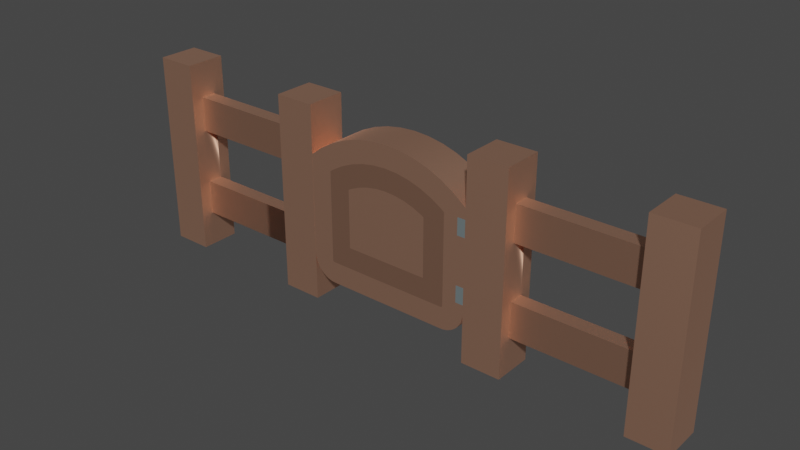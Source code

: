 # Source: fence_gate.blend  (saved by Blender 3.4.6; exported with 4.5.12 LTS)
import bpy
from mathutils import Matrix  # noqa: F401  (used for matrix-valued properties, if any)

bpy.ops.wm.read_factory_settings(use_empty=True)
scene = bpy.context.scene
scene.name = 'Scene'

# ---- collections
col_collection = bpy.data.collections.new('Collection'); scene.collection.children.link(col_collection)

# ---- materials (node trees are filled in below, after node groups)
mat_wood_003 = bpy.data.materials.new('wood.003')
mat_wood_003.use_transparent_shadow = False
mat_wood_003.diffuse_color = (1.0, 0.5569, 0.3843, 1.0)
mat_wood_003.roughness = 0.5528
mat_wood_003.specular_intensity = 1.0
mat_wood_003.metallic = 1.0
mat_stone = bpy.data.materials.new('stone')
mat_stone.use_transparent_shadow = False
mat_stone.diffuse_color = (0.7216, 0.8863, 0.9098, 1.0)
mat_stone.roughness = 0.5528
mat_stone.specular_intensity = 1.0
mat_stone.metallic = 1.0
mat_wooddark_003 = bpy.data.materials.new('woodDark.003')
mat_wooddark_003.use_transparent_shadow = False
mat_wooddark_003.diffuse_color = (0.7686, 0.4275, 0.2941, 1.0)
mat_wooddark_003.roughness = 0.5528
mat_wooddark_003.specular_intensity = 1.0
mat_wooddark_003.metallic = 1.0

# ---- material node trees
mat_wood_003.use_nodes = True; mat_wood_003.node_tree.nodes.clear()
_N = mat_wood_003.node_tree.nodes; _L = mat_wood_003.node_tree.links
n0 = _N.new('ShaderNodeBsdfPrincipled'); n0.name = 'Principled BSDF'; n0.location = (10, 300)
n0.distribution = 'GGX'
n0.subsurface_method = 'RANDOM_WALK_SKIN'
n0.inputs[0].default_value = (1.0, 0.5569, 0.3843, 1.0)
n0.inputs[1].default_value = 1.0
n0.inputs[2].default_value = 0.5528
n0.inputs[3].default_value = 1.45
n0.inputs[13].default_value = 1.0
n0.inputs[27].default_value = (0.0, 0.0, 0.0, 1.0)
n0.inputs[28].default_value = 1.0
n1 = _N.new('ShaderNodeOutputMaterial'); n1.name = 'Material Output'; n1.location = (300, 300)
n2 = _N.new('ShaderNodeNormalMap'); n2.name = 'Normal Map'; n2.location = (-300, -300)
n2.label = 'Normal/Map'
_L.new(n0.outputs[0], n1.inputs[0])
_L.new(n2.outputs[0], n0.inputs[5])
n1.is_active_output = True
mat_stone.use_nodes = True; mat_stone.node_tree.nodes.clear()
_N = mat_stone.node_tree.nodes; _L = mat_stone.node_tree.links
n0 = _N.new('ShaderNodeBsdfPrincipled'); n0.name = 'Principled BSDF'; n0.location = (10, 300)
n0.distribution = 'GGX'
n0.subsurface_method = 'RANDOM_WALK_SKIN'
n0.inputs[0].default_value = (0.7216, 0.8863, 0.9098, 1.0)
n0.inputs[1].default_value = 1.0
n0.inputs[2].default_value = 0.5528
n0.inputs[3].default_value = 1.45
n0.inputs[13].default_value = 1.0
n0.inputs[27].default_value = (0.0, 0.0, 0.0, 1.0)
n0.inputs[28].default_value = 1.0
n1 = _N.new('ShaderNodeOutputMaterial'); n1.name = 'Material Output'; n1.location = (300, 300)
n2 = _N.new('ShaderNodeNormalMap'); n2.name = 'Normal Map'; n2.location = (-300, -300)
n2.label = 'Normal/Map'
_L.new(n0.outputs[0], n1.inputs[0])
_L.new(n2.outputs[0], n0.inputs[5])
n1.is_active_output = True
mat_wooddark_003.use_nodes = True; mat_wooddark_003.node_tree.nodes.clear()
_N = mat_wooddark_003.node_tree.nodes; _L = mat_wooddark_003.node_tree.links
n0 = _N.new('ShaderNodeBsdfPrincipled'); n0.name = 'Principled BSDF'; n0.location = (10, 300)
n0.distribution = 'GGX'
n0.subsurface_method = 'RANDOM_WALK_SKIN'
n0.inputs[0].default_value = (0.7686, 0.4275, 0.2941, 1.0)
n0.inputs[1].default_value = 1.0
n0.inputs[2].default_value = 0.5528
n0.inputs[3].default_value = 1.45
n0.inputs[13].default_value = 1.0
n0.inputs[27].default_value = (0.0, 0.0, 0.0, 1.0)
n0.inputs[28].default_value = 1.0
n1 = _N.new('ShaderNodeOutputMaterial'); n1.name = 'Material Output'; n1.location = (300, 300)
n2 = _N.new('ShaderNodeNormalMap'); n2.name = 'Normal Map'; n2.location = (-300, -300)
n2.label = 'Normal/Map'
_L.new(n0.outputs[0], n1.inputs[0])
_L.new(n2.outputs[0], n0.inputs[5])
n1.is_active_output = True

# ---- world
world_world = bpy.data.worlds.new('World'); scene.world = world_world
world_world.use_nodes = True; world_world.node_tree.nodes.clear()
_N = world_world.node_tree.nodes; _L = world_world.node_tree.links
n0 = _N.new('ShaderNodeOutputWorld'); n0.name = 'World Output'; n0.location = (300, 300)
n1 = _N.new('ShaderNodeBackground'); n1.name = 'Background'; n1.location = (10, 300)
n1.inputs[0].default_value = (0.05088, 0.05088, 0.05088, 1.0)
_L.new(n1.outputs[0], n0.inputs[0])
n0.is_active_output = True
world_world.color = (0.05088, 0.05088, 0.05088)
world_world.use_sun_shadow = False
world_world.sun_shadow_jitter_overblur = 0.0

# ---- meshes
me_mesh_004 = bpy.data.meshes.new('Mesh.004')
me_mesh_004.from_pydata([(0.1875, -1.661, 0.3419), (-0.1875, -1.661, 0.3419), (0.1875, -1.684, 0.4105), (-0.1875, -1.684, 0.4105), (0.1875, 1.754, 0.932), (0.1875, 1.861, 1.279), (-0.1875, 1.754, 0.932), (-0.1875, 1.861, 1.279), (0.1875, 1.925, 2.363), (-0.1875, 1.925, 2.363), (0.1875, 1.947, 2.0), (-0.1875, 1.947, 2.0), (0.1875, -1.486, 3.886), (-0.1875, -1.486, 3.886), (0.1875, -1.426, 3.926), (-0.1875, -1.426, 3.926), (0.1875, 1.925, 1.637), (-0.1875, 1.925, 1.637), (0.1875, 1.861, 1.279), (-0.1875, 1.861, 1.279), (-0.1875, -1.541, 0.1622), (0.1875, -1.541, 0.1622), (-0.1875, -1.486, 0.1144), (0.1875, -1.486, 0.1144), (0.1875, -1.588, 0.2167), (0.1875, -1.541, 0.1622), (-0.1875, -1.588, 0.2167), (-0.1875, -1.541, 0.1622), (0.1875, 1.197, 5.775e-14), (0.1875, 0.9469, 5.775e-14), (0.1875, 1.419, 0.2877), (0.1875, 0.9469, 0.1851), (0.1875, 0.5531, 0.1851), (0.1875, -0.5531, 0.1851), (0.1875, -0.9469, 0.1851), (0.1875, -1.588, 0.2167), (0.1875, -1.629, 0.2769), (0.1875, -1.661, 0.3419), (0.1875, 0.9469, 0.5097), (0.1875, 1.606, 0.5998), (0.1875, -1.684, 0.4105), (0.1875, -1.698, 0.4815), (0.1875, 0.9974, 0.5751), (0.1875, 1.152, 0.8349), (0.1875, 1.754, 0.932), (0.1875, 1.275, 1.111), (0.1875, 1.861, 1.279), (0.1875, 1.365, 1.4), (0.1875, 1.925, 1.637), (0.1875, 1.419, 1.698), (0.1875, 1.947, 2.0), (0.1875, 1.437, 2.0), (0.1875, 1.925, 2.363), (0.1875, 1.419, 2.302), (0.1875, 1.365, 2.6), (0.1875, 1.861, 2.721), (0.1875, 1.275, 2.889), (0.1875, 1.754, 3.068), (0.1875, 1.152, 3.165), (0.1875, 1.606, 3.4), (0.1875, 0.9974, 3.425), (0.1875, 1.419, 3.712), (0.1875, 0.9469, 3.49), (0.1875, -1.132, 3.49), (0.1875, -1.698, 3.518), (0.1875, -1.684, 3.59), (0.1875, -1.661, 3.658), (0.1875, -1.629, 3.723), (0.1875, 1.197, 4.0), (0.1875, -1.588, 3.783), (0.1875, -1.541, 3.838), (0.1875, -1.486, 3.886), (0.1875, -1.426, 3.926), (0.1875, -1.361, 3.958), (0.1875, -1.292, 3.981), (0.1875, -1.221, 3.995), (0.1875, -1.149, 4.0), (0.1875, -1.155, 3.489), (0.1875, -1.16, 3.488), (0.1875, -1.165, 3.486), (0.1875, -1.171, 3.483), (0.1875, -1.175, 3.48), (0.1875, -1.179, 3.477), (0.1875, -1.183, 3.472), (0.1875, -1.186, 3.468), (0.1875, -1.189, 3.463), (0.1875, -1.191, 3.457), (0.1875, -1.192, 3.452), (0.1875, -1.703, 3.446), (0.1875, -1.193, 3.429), (0.1875, -1.193, 0.5705), (0.1875, -1.703, 0.5538), (0.1875, -1.192, 0.5482), (0.1875, -1.191, 0.5427), (0.1875, -1.189, 0.5374), (0.1875, -1.186, 0.5323), (0.1875, -1.183, 0.5276), (0.1875, -1.179, 0.5234), (0.1875, -1.175, 0.5197), (0.1875, -1.171, 0.5165), (0.1875, -1.165, 0.5141), (0.1875, -1.16, 0.5122), (0.1875, -1.155, 0.5111), (0.1875, -1.132, 0.5097), (0.1875, -0.9469, 5.775e-14), (0.1875, -1.149, 5.775e-14), (0.1875, -1.221, 0.004738), (0.1875, -1.292, 0.01887), (0.1875, -1.361, 0.04216), (0.1875, -1.426, 0.0742), (0.1875, -1.486, 0.1144), (0.1875, -1.541, 0.1622), (0.1875, 0.5531, 5.775e-14), (0.1875, -0.5531, 5.775e-14), (0.1875, -1.292, 3.981), (-0.1875, -1.292, 3.981), (0.1875, -1.221, 3.995), (-0.1875, -1.221, 3.995), (-0.1875, -1.221, 0.004738), (0.1875, -1.221, 0.004738), (-0.1875, -1.149, 2.888e-14), (0.1875, -1.149, 5.775e-14), (0.1875, -1.361, 3.958), (-0.1875, -1.361, 3.958), (0.1875, -1.292, 3.981), (-0.1875, -1.292, 3.981), (0.1875, -1.541, 3.838), (-0.1875, -1.541, 3.838), (0.1875, -1.486, 3.886), (-0.1875, -1.486, 3.886), (0.1875, 1.419, 3.712), (0.1875, 1.197, 4.0), (-0.1875, 1.419, 3.712), (-0.1875, 1.197, 4.0), (0.1875, 1.925, 2.363), (0.1875, 1.861, 2.721), (-0.1875, 1.925, 2.363), (-0.1875, 1.861, 2.721), (-0.1875, -1.361, 0.04216), (0.1875, -1.361, 0.04216), (-0.1875, -1.292, 0.01887), (0.1875, -1.292, 0.01887), (0.1875, -1.629, 3.723), (-0.1875, -1.629, 3.723), (0.1875, -1.588, 3.783), (-0.1875, -1.588, 3.783), (-0.1875, -1.149, 2.888e-14), (0.1875, -1.149, 5.775e-14), (-0.1875, -0.9469, 2.888e-14), (0.1875, -0.9469, 5.775e-14), (-0.1875, -1.486, 0.1144), (0.1875, -1.486, 0.1144), (-0.1875, -1.426, 0.0742), (0.1875, -1.426, 0.0742), (-0.1875, -1.292, 0.01887), (0.1875, -1.292, 0.01887), (-0.1875, -1.221, 0.004738), (0.1875, -1.221, 0.004738), (0.1875, -1.221, 3.995), (-0.1875, -1.221, 3.995), (0.1875, -1.149, 4.0), (-0.1875, -1.149, 4.0), (0.1875, -1.541, 3.838), (0.1875, -1.588, 3.783), (-0.1875, -1.541, 3.838), (-0.1875, -1.588, 3.783), (0.1875, 1.754, 3.068), (0.1875, 1.606, 3.4), (-0.1875, 1.754, 3.068), (-0.1875, 1.606, 3.4), (0.1875, -1.703, 3.446), (0.1875, -1.703, 0.5538), (-0.1875, -1.703, 3.446), (-0.1875, -1.703, 0.5538), (-0.1875, -1.426, 0.0742), (0.1875, -1.426, 0.0742), (-0.1875, -1.361, 0.04216), (0.1875, -1.361, 0.04216), (0.1875, -1.661, 0.3419), (0.1875, -1.629, 0.2769), (-0.1875, -1.661, 0.3419), (-0.1875, -1.629, 0.2769), (0.1875, 1.754, 3.068), (-0.1875, 1.754, 3.068), (0.1875, 1.861, 2.721), (-0.1875, 1.861, 2.721), (0.1875, 1.419, 0.2877), (-0.1875, 1.419, 0.2877), (0.1875, 1.197, 5.775e-14), (-0.1875, 1.197, 2.888e-14), (-0.1875, 0.9469, 2.888e-14), (0.1875, 0.9469, 5.775e-14), (-0.1875, 1.197, 2.888e-14), (0.1875, 1.197, 5.775e-14), (0.1875, -1.703, 0.5538), (0.1875, -1.698, 0.4815), (-0.1875, -1.703, 0.5538), (-0.1875, -1.698, 0.4815), (0.1875, 1.419, 3.712), (-0.1875, 1.419, 3.712), (0.1875, 1.606, 3.4), (-0.1875, 1.606, 3.4), (0.1875, -1.629, 3.723), (0.1875, -1.661, 3.658), (-0.1875, -1.629, 3.723), (-0.1875, -1.661, 3.658), (0.1875, -1.588, 0.2167), (-0.1875, -1.588, 0.2167), (0.1875, -1.629, 0.2769), (-0.1875, -1.629, 0.2769), (0.1875, -1.703, 3.446), (-0.1875, -1.703, 3.446), (0.1875, -1.698, 3.518), (-0.1875, -1.698, 3.518), (0.1875, -1.426, 3.926), (-0.1875, -1.426, 3.926), (0.1875, -1.361, 3.958), (-0.1875, -1.361, 3.958), (-0.1875, -0.5531, 2.888e-14), (0.1875, -0.5531, 5.775e-14), (-0.1875, 0.5531, 2.888e-14), (0.1875, 0.5531, 5.775e-14), (0.1875, -1.684, 3.59), (0.1875, -1.698, 3.518), (-0.1875, -1.684, 3.59), (-0.1875, -1.698, 3.518), (0.1875, -1.684, 0.4105), (-0.1875, -1.684, 0.4105), (0.1875, -1.698, 0.4815), (-0.1875, -1.698, 0.4815), (0.1875, -1.149, 4.0), (-0.1875, -1.149, 4.0), (0.1875, 1.197, 4.0), (-0.1875, 1.197, 4.0), (0.1875, 1.419, 0.2877), (0.1875, 1.606, 0.5998), (-0.1875, 1.419, 0.2877), (-0.1875, 1.606, 0.5998), (-0.1875, -1.149, 2.888e-14), (-0.1875, -0.9469, 2.888e-14), (-0.1875, -1.221, 0.004738), (-0.1875, -0.9469, 0.1851), (-0.1875, -1.292, 0.01887), (-0.1875, -1.361, 0.04216), (-0.1875, -1.426, 0.0742), (-0.1875, -1.486, 0.1144), (-0.1875, -1.541, 0.1622), (-0.1875, -1.588, 0.2167), (-0.1875, -0.5531, 0.1851), (-0.1875, 0.5531, 0.1851), (-0.1875, 0.9469, 0.1851), (-0.1875, 1.419, 0.2877), (-0.1875, 1.197, 2.888e-14), (-0.1875, 0.9469, 2.888e-14), (-0.1875, -1.629, 0.2769), (-0.1875, -1.661, 0.3419), (-0.1875, 0.9469, 0.5097), (-0.1875, 1.606, 0.5998), (-0.1875, -1.684, 0.4105), (-0.1875, -1.698, 0.4815), (-0.1875, -1.132, 0.5097), (-0.1875, -1.155, 0.5111), (-0.1875, -1.703, 0.5538), (-0.1875, -1.16, 0.5122), (-0.1875, -1.165, 0.5141), (-0.1875, -1.171, 0.5165), (-0.1875, -1.175, 0.5197), (-0.1875, -1.179, 0.5234), (-0.1875, -1.183, 0.5276), (-0.1875, -1.186, 0.5323), (-0.1875, -1.189, 0.5374), (-0.1875, -1.191, 0.5427), (-0.1875, -1.192, 0.5482), (-0.1875, -1.193, 0.5705), (-0.1875, -1.703, 3.446), (-0.1875, -1.193, 3.429), (-0.1875, -1.192, 3.452), (-0.1875, -1.698, 3.518), (-0.1875, -1.191, 3.457), (-0.1875, -1.189, 3.463), (-0.1875, -1.186, 3.468), (-0.1875, -1.183, 3.472), (-0.1875, -1.179, 3.477), (-0.1875, -1.175, 3.48), (-0.1875, -1.171, 3.483), (-0.1875, -1.165, 3.486), (-0.1875, -1.16, 3.488), (-0.1875, -1.155, 3.489), (-0.1875, -1.132, 3.49), (-0.1875, 0.9469, 3.49), (-0.1875, 1.419, 3.712), (-0.1875, 0.9974, 3.425), (-0.1875, 1.606, 3.4), (-0.1875, 1.152, 3.165), (-0.1875, 1.754, 3.068), (-0.1875, 1.275, 2.889), (-0.1875, 1.861, 2.721), (-0.1875, 1.365, 2.6), (-0.1875, 1.925, 2.363), (-0.1875, 1.419, 2.302), (-0.1875, 1.947, 2.0), (-0.1875, 1.437, 2.0), (-0.1875, 1.419, 1.698), (-0.1875, 1.925, 1.637), (-0.1875, 1.365, 1.4), (-0.1875, 1.861, 1.279), (-0.1875, 1.275, 1.111), (-0.1875, 1.754, 0.932), (-0.1875, 1.152, 0.8349), (-0.1875, 0.9974, 0.5751), (-0.1875, -1.684, 3.59), (-0.1875, -1.661, 3.658), (-0.1875, -1.629, 3.723), (-0.1875, 1.197, 4.0), (-0.1875, -1.588, 3.783), (-0.1875, -1.541, 3.838), (-0.1875, -1.486, 3.886), (-0.1875, -1.426, 3.926), (-0.1875, -1.361, 3.958), (-0.1875, -1.292, 3.981), (-0.1875, -1.221, 3.995), (-0.1875, -1.149, 4.0), (-0.1875, -0.5531, 2.888e-14), (-0.1875, 0.5531, 2.888e-14), (0.1875, 1.925, 1.637), (0.1875, 1.947, 2.0), (-0.1875, 1.925, 1.637), (-0.1875, 1.947, 2.0), (0.1875, 1.754, 0.932), (-0.1875, 1.754, 0.932), (0.1875, 1.606, 0.5998), (-0.1875, 1.606, 0.5998), (0.1875, -1.684, 3.59), (-0.1875, -1.684, 3.59), (0.1875, -1.661, 3.658), (-0.1875, -1.661, 3.658), (0.1875, 0.6731, 1.012), (0.1875, -0.6907, 1.012), (0.1875, 0.7056, 1.067), (0.1875, -0.6907, 2.0), (0.1875, 0.8041, 1.288), (0.1875, 0.8755, 1.52), (0.1875, 0.9188, 1.758), (0.1875, 0.9332, 2.0), (0.1875, 0.9188, 2.242), (0.1875, -0.6907, 2.349), (0.1875, 0.8755, 2.48), (0.1875, -0.6907, 2.988), (0.1875, 0.8041, 2.712), (0.1875, 0.7056, 2.933), (0.1875, 0.6731, 2.988), (-0.1875, -0.6907, 1.012), (-0.1875, 0.6731, 1.012), (-0.1875, -0.6907, 2.988), (-0.1875, 0.7056, 1.067), (-0.1875, 0.8041, 1.288), (-0.1875, 0.8755, 1.52), (-0.1875, 0.9188, 1.758), (-0.1875, 0.9332, 2.0), (-0.1875, 0.9188, 2.242), (-0.1875, 0.8755, 2.48), (-0.1875, 0.8041, 2.712), (-0.1875, 0.7056, 2.933), (-0.1875, 0.6731, 2.988)], [], [(0, 2, 1), (3, 1, 2), (4, 6, 5), (7, 5, 6), (8, 10, 9), (11, 9, 10), (12, 14, 13), (15, 13, 14), (16, 18, 17), (19, 17, 18), (20, 22, 21), (23, 21, 22), (24, 26, 25), (27, 25, 26), (28, 30, 29), (31, 29, 30), (32, 31, 30), (33, 32, 30), (34, 33, 30), (35, 34, 30), (36, 35, 30), (37, 36, 30), (38, 37, 30), (39, 38, 30), (40, 37, 38), (41, 40, 38), (42, 38, 39), (43, 42, 39), (44, 43, 39), (45, 43, 44), (46, 45, 44), (47, 45, 46), (48, 47, 46), (49, 47, 48), (50, 49, 48), (51, 49, 50), (52, 51, 50), (53, 51, 52), (54, 53, 52), (55, 54, 52), (56, 54, 55), (57, 56, 55), (58, 56, 57), (59, 58, 57), (60, 58, 59), (61, 60, 59), (62, 60, 61), (63, 62, 61), (64, 63, 61), (65, 64, 61), (66, 65, 61), (67, 66, 61), (68, 67, 61), (69, 67, 68), (70, 69, 68), (71, 70, 68), (72, 71, 68), (73, 72, 68), (74, 73, 68), (75, 74, 68), (76, 75, 68), (63, 64, 77), (77, 64, 78), (78, 64, 79), (79, 64, 80), (80, 64, 81), (81, 64, 82), (82, 64, 83), (83, 64, 84), (84, 64, 85), (85, 64, 86), (86, 64, 87), (64, 88, 87), (87, 88, 89), (89, 88, 90), (88, 91, 90), (90, 91, 92), (92, 91, 93), (93, 91, 94), (94, 91, 95), (95, 91, 96), (96, 91, 97), (97, 91, 98), (98, 91, 99), (99, 91, 100), (100, 91, 101), (101, 91, 102), (91, 41, 102), (103, 102, 41), (38, 103, 41), (104, 34, 105), (106, 105, 34), (107, 106, 34), (108, 107, 34), (109, 108, 34), (110, 109, 34), (111, 110, 34), (35, 111, 34), (112, 32, 113), (33, 113, 32), (114, 116, 115), (117, 115, 116), (118, 120, 119), (121, 119, 120), (122, 124, 123), (125, 123, 124), (126, 128, 127), (129, 127, 128), (130, 132, 131), (133, 131, 132), (134, 136, 135), (137, 135, 136), (138, 140, 139), (141, 139, 140), (142, 144, 143), (145, 143, 144), (146, 148, 147), (149, 147, 148), (150, 152, 151), (153, 151, 152), (154, 156, 155), (157, 155, 156), (158, 160, 159), (161, 159, 160), (162, 164, 163), (165, 163, 164), (166, 168, 167), (169, 167, 168), (170, 172, 171), (173, 171, 172), (174, 176, 175), (177, 175, 176), (178, 180, 179), (181, 179, 180), (182, 184, 183), (185, 183, 184), (186, 188, 187), (189, 187, 188), (190, 192, 191), (193, 191, 192), (194, 196, 195), (197, 195, 196), (198, 200, 199), (201, 199, 200), (202, 204, 203), (205, 203, 204), (206, 208, 207), (209, 207, 208), (210, 212, 211), (213, 211, 212), (214, 216, 215), (217, 215, 216), (218, 220, 219), (221, 219, 220), (222, 224, 223), (225, 223, 224), (226, 228, 227), (229, 227, 228), (230, 232, 231), (233, 231, 232), (234, 236, 235), (237, 235, 236), (238, 240, 239), (241, 239, 240), (242, 241, 240), (243, 241, 242), (244, 241, 243), (245, 241, 244), (246, 241, 245), (247, 241, 246), (248, 241, 247), (249, 248, 247), (250, 249, 247), (247, 251, 250), (251, 252, 250), (253, 250, 252), (254, 251, 247), (255, 251, 254), (256, 251, 255), (257, 251, 256), (258, 256, 255), (259, 256, 258), (260, 256, 259), (260, 259, 261), (262, 261, 259), (263, 261, 262), (264, 263, 262), (265, 264, 262), (266, 265, 262), (267, 266, 262), (268, 267, 262), (269, 268, 262), (270, 269, 262), (271, 270, 262), (272, 271, 262), (273, 272, 262), (274, 273, 262), (275, 273, 274), (276, 275, 274), (277, 276, 274), (278, 276, 277), (279, 278, 277), (280, 279, 277), (281, 280, 277), (282, 281, 277), (283, 282, 277), (284, 283, 277), (285, 284, 277), (286, 285, 277), (287, 286, 277), (288, 287, 277), (289, 288, 277), (277, 290, 289), (289, 290, 291), (290, 292, 291), (291, 292, 293), (292, 294, 293), (293, 294, 295), (294, 296, 295), (295, 296, 297), (296, 298, 297), (297, 298, 299), (298, 300, 299), (299, 300, 301), (301, 300, 302), (300, 303, 302), (302, 303, 304), (303, 305, 304), (304, 305, 306), (305, 307, 306), (306, 307, 308), (307, 257, 308), (308, 257, 309), (309, 257, 256), (310, 290, 277), (311, 290, 310), (312, 290, 311), (313, 290, 312), (314, 313, 312), (315, 313, 314), (316, 313, 315), (317, 313, 316), (318, 313, 317), (319, 313, 318), (320, 313, 319), (321, 313, 320), (322, 248, 323), (249, 323, 248), (324, 326, 325), (327, 325, 326), (328, 330, 329), (331, 329, 330), (332, 334, 333), (335, 333, 334), (336, 338, 337), (339, 337, 338), (340, 339, 338), (341, 339, 340), (342, 339, 341), (343, 339, 342), (344, 339, 343), (345, 339, 344), (346, 345, 344), (347, 345, 346), (348, 347, 346), (349, 347, 348), (350, 347, 349), (351, 353, 352), (354, 352, 353), (355, 354, 353), (356, 355, 353), (357, 356, 353), (358, 357, 353), (359, 358, 353), (360, 359, 353), (361, 360, 353), (362, 361, 353), (363, 362, 353), (239, 241, 322), (248, 322, 241), (220, 190, 221), (191, 221, 190), (113, 33, 104), (34, 104, 33), (323, 249, 253), (250, 253, 249), (29, 31, 112), (32, 112, 31), (148, 218, 149), (219, 149, 218), (43, 45, 336), (338, 336, 45), (340, 338, 45), (47, 340, 45), (341, 340, 47), (49, 341, 47), (342, 341, 49), (51, 342, 49), (343, 342, 51), (344, 343, 51), (53, 344, 51), (346, 344, 53), (54, 346, 53), (348, 346, 54), (56, 348, 54), (349, 348, 56), (58, 349, 56), (350, 349, 58), (347, 350, 58), (58, 89, 347), (347, 89, 345), (345, 89, 339), (339, 89, 337), (89, 90, 337), (337, 90, 42), (90, 92, 42), (92, 93, 42), (93, 94, 42), (94, 95, 42), (95, 96, 42), (96, 97, 42), (97, 98, 42), (98, 99, 42), (99, 100, 42), (100, 101, 42), (101, 102, 42), (102, 103, 42), (38, 42, 103), (43, 337, 42), (336, 337, 43), (60, 89, 58), (62, 89, 60), (87, 89, 62), (86, 87, 62), (85, 86, 62), (84, 85, 62), (83, 84, 62), (82, 83, 62), (81, 82, 62), (80, 81, 62), (79, 80, 62), (78, 79, 62), (77, 78, 62), (63, 77, 62), (260, 261, 256), (309, 256, 261), (263, 309, 261), (264, 309, 263), (265, 309, 264), (266, 309, 265), (267, 309, 266), (268, 309, 267), (269, 309, 268), (270, 309, 269), (271, 309, 270), (272, 309, 271), (273, 309, 272), (351, 309, 273), (275, 351, 273), (308, 309, 351), (353, 351, 275), (363, 353, 275), (293, 363, 275), (291, 293, 275), (289, 291, 275), (276, 289, 275), (278, 289, 276), (279, 289, 278), (280, 289, 279), (281, 289, 280), (282, 289, 281), (283, 289, 282), (284, 289, 283), (285, 289, 284), (286, 289, 285), (287, 289, 286), (288, 289, 287), (363, 293, 362), (293, 295, 362), (362, 295, 361), (295, 297, 361), (361, 297, 360), (297, 299, 360), (360, 299, 359), (299, 301, 359), (359, 301, 358), (358, 301, 357), (301, 302, 357), (357, 302, 356), (302, 304, 356), (356, 304, 355), (304, 306, 355), (355, 306, 354), (354, 306, 352), (306, 308, 352), (351, 352, 308)])
me_mesh_004.polygons.foreach_set('use_smooth', [True] * 396)
me_mesh_004.polygons.foreach_set('material_index', [0, 0, 0, 0, 0, 0, 0, 0, 0, 0, 0, 0, 0, 0, 0, 0, 0, 0, 0, 0, 0, 0, 0, 0, 0, 0, 0, 0, 0, 0, 0, 0, 0, 0, 0, 0, 0, 0, 0, 0, 0, 0, 0, 0, 0, 0, 0, 0, 0, 0, 0, 0, 0, 0, 0, 0, 0, 0, 0, 0, 0, 0, 0, 0, 0, 0, 0, 0, 0, 0, 0, 0, 0, 0, 0, 0, 0, 0, 0, 0, 0, 0, 0, 0, 0, 0, 0, 0, 0, 0, 0, 0, 0, 0, 0, 0, 0, 0, 0, 0, 0, 0, 0, 0, 0, 0, 0, 0, 0, 0, 0, 0, 0, 0, 0, 0, 0, 0, 0, 0, 0, 0, 0, 0, 0, 0, 0, 0, 0, 0, 0, 0, 0, 0, 0, 0, 0, 0, 0, 0, 0, 0, 0, 0, 0, 0, 0, 0, 0, 0, 0, 0, 0, 0, 0, 0, 0, 0, 0, 0, 0, 0, 0, 0, 0, 0, 0, 0, 0, 0, 0, 0, 0, 0, 0, 0, 0, 0, 0, 0, 0, 0, 0, 0, 0, 0, 0, 0, 0, 0, 0, 0, 0, 0, 0, 0, 0, 0, 0, 0, 0, 0, 0, 0, 0, 0, 0, 0, 0, 0, 0, 0, 0, 0, 0, 0, 0, 0, 0, 0, 0, 0, 0, 0, 0, 0, 0, 0, 0, 0, 0, 0, 0, 0, 0, 0, 0, 0, 0, 0, 0, 0, 0, 0, 0, 0, 0, 0, 0, 0, 0, 0, 0, 0, 0, 0, 0, 0, 0, 0, 0, 0, 0, 0, 0, 0, 0, 0, 0, 0, 0, 0, 0, 0, 0, 0, 0, 0, 1, 1, 1, 1, 1, 1, 1, 1, 1, 1, 1, 1, 2, 2, 2, 2, 2, 2, 2, 2, 2, 2, 2, 2, 2, 2, 2, 2, 2, 2, 2, 2, 2, 2, 2, 2, 2, 2, 2, 2, 2, 2, 2, 2, 2, 2, 2, 2, 2, 2, 2, 2, 2, 2, 2, 2, 2, 2, 2, 2, 2, 2, 2, 2, 2, 2, 2, 2, 2, 2, 2, 2, 2, 2, 2, 2, 2, 2, 2, 2, 2, 2, 2, 2, 2, 2, 2, 2, 2, 2, 2, 2, 2, 2, 2, 2, 2, 2, 2, 2, 2, 2, 2, 2, 2, 2, 2, 2, 2, 2, 2, 2, 2, 2, 2, 2, 2, 2])
_uv = me_mesh_004.uv_layers.new(name='map1')
_uv.uv.foreach_set('vector', [-0.7382, -3.376, -0.7382, -3.661, 0.7382, -3.376, 0.7382, -3.661, 0.7382, -3.376, -0.7382, -3.661, -0.7382, 5.54, 0.7382, 5.54, -0.7382, 6.971, 0.7382, 6.971, -0.7382, 6.971, 0.7382, 5.54, 0.7382, -8.833, 0.7382, -7.402, -0.7382, -8.833, -0.7382, -7.402, -0.7382, -8.833, 0.7382, -7.402, 0.7382, 3.634, 0.7382, 3.919, -0.7382, 3.634, -0.7382, 3.919, -0.7382, 3.634, 0.7382, 3.919, -0.7382, 7.694, -0.7382, 6.263, 0.7382, 7.694, 0.7382, 6.263, 0.7382, 7.694, -0.7382, 6.263, 0.7382, -4.981, 0.7382, -4.696, -0.7382, -4.981, -0.7382, -4.696, -0.7382, -4.981, 0.7382, -4.696, -0.7382, -4.765, 0.7382, -4.765, -0.7382, -4.479, 0.7382, -4.479, -0.7382, -4.479, 0.7382, -4.765, -2.274e-13, 4.713, -1.133, 5.588, -2.274e-13, 3.728, -0.7286, 3.728, -2.274e-13, 3.728, -1.133, 5.588, -0.7286, 2.178, -0.7286, 3.728, -1.133, 5.588, -0.7286, -2.178, -0.7286, 2.178, -1.133, 5.588, -0.7286, -3.728, -0.7286, -2.178, -1.133, 5.588, -0.8531, -6.253, -0.7286, -3.728, -1.133, 5.588, -1.09, -6.412, -0.8531, -6.253, -1.133, 5.588, -1.346, -6.538, -1.09, -6.412, -1.133, 5.588, -2.007, 3.728, -1.346, -6.538, -1.133, 5.588, -2.362, 6.322, -2.007, 3.728, -1.133, 5.588, -1.616, -6.63, -1.346, -6.538, -2.007, 3.728, -1.896, -6.685, -1.616, -6.63, -2.007, 3.728, -2.264, 3.927, -2.007, 3.728, -2.362, 6.322, -3.287, 4.537, -2.264, 3.927, -2.362, 6.322, -3.669, 6.904, -3.287, 4.537, -2.362, 6.322, -4.375, 5.021, -3.287, 4.537, -3.669, 6.904, -5.037, 7.325, -4.375, 5.021, -3.669, 6.904, -5.513, 5.372, -4.375, 5.021, -5.037, 7.325, -6.445, 7.581, -5.513, 5.372, -5.037, 7.325, -6.685, 5.585, -5.513, 5.372, -6.445, 7.581, -7.874, 7.666, -6.685, 5.585, -6.445, 7.581, -7.874, 5.656, -6.685, 5.585, -7.874, 7.666, -9.303, 7.581, -7.874, 5.656, -7.874, 7.666, -9.063, 5.585, -7.874, 5.656, -9.303, 7.581, -10.23, 5.372, -9.063, 5.585, -9.303, 7.581, -10.71, 7.325, -10.23, 5.372, -9.303, 7.581, -11.37, 5.021, -10.23, 5.372, -10.71, 7.325, -12.08, 6.904, -11.37, 5.021, -10.71, 7.325, -12.46, 4.537, -11.37, 5.021, -12.08, 6.904, -13.39, 6.322, -12.46, 4.537, -12.08, 6.904, -13.48, 3.927, -12.46, 4.537, -13.39, 6.322, -14.62, 5.588, -13.48, 3.927, -13.39, 6.322, -13.74, 3.728, -13.48, 3.927, -14.62, 5.588, -13.74, -4.458, -13.74, 3.728, -14.62, 5.588, -13.85, -6.685, -13.74, -4.458, -14.62, 5.588, -14.13, -6.63, -13.85, -6.685, -14.62, 5.588, -14.4, -6.538, -14.13, -6.63, -14.62, 5.588, -14.66, -6.412, -14.4, -6.538, -14.62, 5.588, -15.75, 4.713, -14.66, -6.412, -14.62, 5.588, -14.89, -6.253, -14.66, -6.412, -15.75, 4.713, -15.11, -6.065, -14.89, -6.253, -15.75, 4.713, -15.3, -5.851, -15.11, -6.065, -15.75, 4.713, -15.46, -5.614, -15.3, -5.851, -15.75, 4.713, -15.58, -5.358, -15.46, -5.614, -15.75, 4.713, -15.67, -5.088, -15.58, -5.358, -15.75, 4.713, -15.73, -4.808, -15.67, -5.088, -15.75, 4.713, -15.75, -4.524, -15.73, -4.808, -15.75, 4.713, -13.74, -4.458, -13.85, -6.685, -13.74, -4.546, -13.74, -4.546, -13.85, -6.685, -13.73, -4.567, -13.73, -4.567, -13.85, -6.685, -13.72, -4.588, -13.72, -4.588, -13.85, -6.685, -13.71, -4.608, -13.71, -4.608, -13.85, -6.685, -13.7, -4.627, -13.7, -4.627, -13.85, -6.685, -13.69, -4.643, -13.69, -4.643, -13.85, -6.685, -13.67, -4.658, -13.67, -4.658, -13.85, -6.685, -13.65, -4.67, -13.65, -4.67, -13.85, -6.685, -13.63, -4.68, -13.63, -4.68, -13.85, -6.685, -13.61, -4.687, -13.61, -4.687, -13.85, -6.685, -13.59, -4.692, -13.85, -6.685, -13.57, -6.704, -13.59, -4.692, -13.59, -4.692, -13.57, -6.704, -13.5, -4.697, -13.5, -4.697, -13.57, -6.704, -2.246, -4.697, -13.57, -6.704, -2.18, -6.704, -2.246, -4.697, -2.246, -4.697, -2.18, -6.704, -2.158, -4.692, -2.158, -4.692, -2.18, -6.704, -2.137, -4.687, -2.137, -4.687, -2.18, -6.704, -2.116, -4.68, -2.116, -4.68, -2.18, -6.704, -2.096, -4.67, -2.096, -4.67, -2.18, -6.704, -2.077, -4.658, -2.077, -4.658, -2.18, -6.704, -2.061, -4.643, -2.061, -4.643, -2.18, -6.704, -2.046, -4.627, -2.046, -4.627, -2.18, -6.704, -2.034, -4.608, -2.034, -4.608, -2.18, -6.704, -2.024, -4.588, -2.024, -4.588, -2.18, -6.704, -2.017, -4.567, -2.017, -4.567, -2.18, -6.704, -2.012, -4.546, -2.18, -6.704, -1.896, -6.685, -2.012, -4.546, -2.007, -4.458, -2.012, -4.546, -1.896, -6.685, -2.007, 3.728, -2.007, -4.458, -1.896, -6.685, -2.274e-13, -3.728, -0.7286, -3.728, -2.274e-13, -4.524, -0.01865, -4.808, -2.274e-13, -4.524, -0.7286, -3.728, -0.0743, -5.088, -0.01865, -4.808, -0.7286, -3.728, -0.166, -5.358, -0.0743, -5.088, -0.7286, -3.728, -0.2921, -5.614, -0.166, -5.358, -0.7286, -3.728, -0.4506, -5.851, -0.2921, -5.614, -0.7286, -3.728, -0.6386, -6.065, -0.4506, -5.851, -0.7286, -3.728, -0.8531, -6.253, -0.6386, -6.065, -0.7286, -3.728, -2.274e-13, 2.178, -0.7286, 2.178, -2.274e-13, -2.178, -0.7286, -2.178, -2.274e-13, -2.178, -0.7286, 2.178, 0.7382, -1.932, 0.7382, -1.647, -0.7382, -1.932, -0.7382, -1.647, -0.7382, -1.932, 0.7382, -1.647, 0.7382, -4.799, 0.7382, -4.514, -0.7382, -4.799, -0.7382, -4.514, -0.7382, -4.799, 0.7382, -4.514, 0.7382, -0.06493, 0.7382, 0.2203, -0.7382, -0.06493, -0.7382, 0.2203, -0.7382, -0.06493, 0.7382, 0.2203, 0.7382, 5.402, 0.7382, 5.687, -0.7382, 5.402, -0.7382, 5.687, -0.7382, 5.402, 0.7382, 5.687, 0.7382, -8.15, -0.7382, -8.15, 0.7382, -9.581, -0.7382, -9.581, 0.7382, -9.581, -0.7382, -8.15, 0.7382, -7.801, -0.7382, -7.801, 0.7382, -9.232, -0.7382, -9.232, 0.7382, -9.232, -0.7382, -7.801, 0.7382, -5.127, 0.7382, -4.842, -0.7382, -5.127, -0.7382, -4.842, -0.7382, -5.127, 0.7382, -4.842, 0.7382, 8.625, 0.7382, 8.911, -0.7382, 8.625, -0.7382, 8.911, -0.7382, 8.625, 0.7382, 8.911, 0.7382, -4.524, 0.7382, -3.728, -0.7382, -4.524, -0.7382, -3.728, -0.7382, -4.524, 0.7382, -3.728, 0.7382, -5.115, 0.7382, -4.83, -0.7382, -5.115, -0.7382, -4.83, -0.7382, -5.115, 0.7382, -4.83, 0.7382, -5.005, 0.7382, -4.719, -0.7382, -5.005, -0.7382, -4.719, -0.7382, -5.005, 0.7382, -4.719, 0.7382, -3.769, 0.7382, -3.484, -0.7382, -3.769, -0.7382, -3.484, -0.7382, -3.769, 0.7382, -3.484, 0.7382, 7.361, -0.7382, 7.361, 0.7382, 7.075, -0.7382, 7.075, 0.7382, 7.075, -0.7382, 7.361, 0.7382, -8.23, -0.7382, -8.23, 0.7382, -9.661, -0.7382, -9.661, 0.7382, -9.661, -0.7382, -8.23, 0.7382, 13.57, -0.7382, 13.57, 0.7382, 2.18, -0.7382, 2.18, 0.7382, 2.18, -0.7382, 13.57, 0.7382, -5.164, 0.7382, -4.879, -0.7382, -5.164, -0.7382, -4.879, -0.7382, -5.164, 0.7382, -4.879, -0.7382, -4.099, 0.7382, -4.099, -0.7382, -3.814, 0.7382, -3.814, -0.7382, -3.814, 0.7382, -4.099, 0.7382, -9.51, 0.7382, -8.078, -0.7382, -9.51, -0.7382, -8.078, -0.7382, -9.51, 0.7382, -8.078, -0.7382, 4.313, -0.7382, 2.881, 0.7382, 4.313, 0.7382, 2.881, 0.7382, 4.313, -0.7382, 2.881, 0.7382, 3.728, 0.7382, 4.713, -0.7382, 3.728, -0.7382, 4.713, -0.7382, 3.728, 0.7382, 4.713, -0.7382, -2.614, 0.7382, -2.614, -0.7382, -2.329, 0.7382, -2.329, -0.7382, -2.329, 0.7382, -2.614, 0.7382, -9.685, 0.7382, -8.254, -0.7382, -9.685, -0.7382, -8.254, -0.7382, -9.685, 0.7382, -8.254, 0.7382, 10.31, -0.7382, 10.31, 0.7382, 10.03, -0.7382, 10.03, 0.7382, 10.03, -0.7382, 10.31, -0.7382, -4.184, -0.7382, -4.469, 0.7382, -4.184, 0.7382, -4.469, 0.7382, -4.184, -0.7382, -4.469, 0.7382, 13.1, 0.7382, 13.39, -0.7382, 13.1, -0.7382, 13.39, -0.7382, 13.1, 0.7382, 13.39, 0.7382, 1.801, 0.7382, 2.086, -0.7382, 1.801, -0.7382, 2.086, -0.7382, 1.801, 0.7382, 2.086, 0.7382, -2.178, 0.7382, 2.178, -0.7382, -2.178, -0.7382, 2.178, -0.7382, -2.178, 0.7382, 2.178, 0.7382, 12.57, -0.7382, 12.57, 0.7382, 12.28, -0.7382, 12.28, 0.7382, 12.28, -0.7382, 12.57, -0.7382, -2.878, -0.7382, -3.164, 0.7382, -2.878, 0.7382, -3.164, 0.7382, -2.878, -0.7382, -3.164, 0.7382, -4.524, 0.7382, 4.713, -0.7382, -4.524, -0.7382, 4.713, -0.7382, -4.524, 0.7382, 4.713, -0.7382, 3.837, 0.7382, 3.837, -0.7382, 5.268, 0.7382, 5.268, -0.7382, 5.268, 0.7382, 3.837, 1.137e-13, -4.524, 0.01865, -4.808, 1.137e-13, -3.728, 0.7286, -3.728, 1.137e-13, -3.728, 0.01865, -4.808, 0.0743, -5.088, 0.7286, -3.728, 0.01865, -4.808, 0.166, -5.358, 0.7286, -3.728, 0.0743, -5.088, 0.2921, -5.614, 0.7286, -3.728, 0.166, -5.358, 0.4506, -5.851, 0.7286, -3.728, 0.2921, -5.614, 0.6386, -6.065, 0.7286, -3.728, 0.4506, -5.851, 0.8531, -6.253, 0.7286, -3.728, 0.6386, -6.065, 0.7286, -2.178, 0.7286, -3.728, 0.8531, -6.253, 0.7286, 2.178, 0.7286, -2.178, 0.8531, -6.253, 0.7286, 3.728, 0.7286, 2.178, 0.8531, -6.253, 0.8531, -6.253, 1.133, 5.588, 0.7286, 3.728, 1.133, 5.588, 1.137e-13, 4.713, 0.7286, 3.728, 1.137e-13, 3.728, 0.7286, 3.728, 1.137e-13, 4.713, 1.09, -6.412, 1.133, 5.588, 0.8531, -6.253, 1.346, -6.538, 1.133, 5.588, 1.09, -6.412, 2.007, 3.728, 1.133, 5.588, 1.346, -6.538, 2.362, 6.322, 1.133, 5.588, 2.007, 3.728, 1.616, -6.63, 2.007, 3.728, 1.346, -6.538, 1.896, -6.685, 2.007, 3.728, 1.616, -6.63, 2.007, -4.458, 2.007, 3.728, 1.896, -6.685, 2.007, -4.458, 1.896, -6.685, 2.012, -4.546, 2.18, -6.704, 2.012, -4.546, 1.896, -6.685, 2.017, -4.567, 2.012, -4.546, 2.18, -6.704, 2.024, -4.588, 2.017, -4.567, 2.18, -6.704, 2.034, -4.608, 2.024, -4.588, 2.18, -6.704, 2.046, -4.627, 2.034, -4.608, 2.18, -6.704, 2.061, -4.643, 2.046, -4.627, 2.18, -6.704, 2.077, -4.658, 2.061, -4.643, 2.18, -6.704, 2.096, -4.67, 2.077, -4.658, 2.18, -6.704, 2.116, -4.68, 2.096, -4.67, 2.18, -6.704, 2.137, -4.687, 2.116, -4.68, 2.18, -6.704, 2.158, -4.692, 2.137, -4.687, 2.18, -6.704, 2.246, -4.697, 2.158, -4.692, 2.18, -6.704, 13.57, -6.704, 2.246, -4.697, 2.18, -6.704, 13.5, -4.697, 2.246, -4.697, 13.57, -6.704, 13.59, -4.692, 13.5, -4.697, 13.57, -6.704, 13.85, -6.685, 13.59, -4.692, 13.57, -6.704, 13.61, -4.687, 13.59, -4.692, 13.85, -6.685, 13.63, -4.68, 13.61, -4.687, 13.85, -6.685, 13.65, -4.67, 13.63, -4.68, 13.85, -6.685, 13.67, -4.658, 13.65, -4.67, 13.85, -6.685, 13.69, -4.643, 13.67, -4.658, 13.85, -6.685, 13.7, -4.627, 13.69, -4.643, 13.85, -6.685, 13.71, -4.608, 13.7, -4.627, 13.85, -6.685, 13.72, -4.588, 13.71, -4.608, 13.85, -6.685, 13.73, -4.567, 13.72, -4.588, 13.85, -6.685, 13.74, -4.546, 13.73, -4.567, 13.85, -6.685, 13.74, -4.458, 13.74, -4.546, 13.85, -6.685, 13.74, 3.728, 13.74, -4.458, 13.85, -6.685, 13.85, -6.685, 14.62, 5.588, 13.74, 3.728, 13.74, 3.728, 14.62, 5.588, 13.48, 3.927, 14.62, 5.588, 13.39, 6.322, 13.48, 3.927, 13.48, 3.927, 13.39, 6.322, 12.46, 4.537, 13.39, 6.322, 12.08, 6.904, 12.46, 4.537, 12.46, 4.537, 12.08, 6.904, 11.37, 5.021, 12.08, 6.904, 10.71, 7.325, 11.37, 5.021, 11.37, 5.021, 10.71, 7.325, 10.23, 5.372, 10.71, 7.325, 9.303, 7.581, 10.23, 5.372, 10.23, 5.372, 9.303, 7.581, 9.063, 5.585, 9.303, 7.581, 7.874, 7.666, 9.063, 5.585, 9.063, 5.585, 7.874, 7.666, 7.874, 5.656, 7.874, 5.656, 7.874, 7.666, 6.685, 5.585, 7.874, 7.666, 6.445, 7.581, 6.685, 5.585, 6.685, 5.585, 6.445, 7.581, 5.513, 5.372, 6.445, 7.581, 5.037, 7.325, 5.513, 5.372, 5.513, 5.372, 5.037, 7.325, 4.375, 5.021, 5.037, 7.325, 3.669, 6.904, 4.375, 5.021, 4.375, 5.021, 3.669, 6.904, 3.287, 4.537, 3.669, 6.904, 2.362, 6.322, 3.287, 4.537, 3.287, 4.537, 2.362, 6.322, 2.264, 3.927, 2.264, 3.927, 2.362, 6.322, 2.007, 3.728, 14.13, -6.63, 14.62, 5.588, 13.85, -6.685, 14.4, -6.538, 14.62, 5.588, 14.13, -6.63, 14.66, -6.412, 14.62, 5.588, 14.4, -6.538, 15.75, 4.713, 14.62, 5.588, 14.66, -6.412, 14.89, -6.253, 15.75, 4.713, 14.66, -6.412, 15.11, -6.065, 15.75, 4.713, 14.89, -6.253, 15.3, -5.851, 15.75, 4.713, 15.11, -6.065, 15.46, -5.614, 15.75, 4.713, 15.3, -5.851, 15.58, -5.358, 15.75, 4.713, 15.46, -5.614, 15.67, -5.088, 15.75, 4.713, 15.58, -5.358, 15.73, -4.808, 15.75, 4.713, 15.67, -5.088, 15.75, -4.524, 15.75, 4.713, 15.73, -4.808, 1.137e-13, -2.178, 0.7286, -2.178, 1.137e-13, 2.178, 0.7286, 2.178, 1.137e-13, 2.178, 0.7286, -2.178, -0.7382, 6.887, 0.7382, 6.887, -0.7382, 8.318, 0.7382, 8.318, -0.7382, 8.318, 0.7382, 6.887, -0.7382, 6.159, -0.7382, 4.727, 0.7382, 6.159, 0.7382, 4.727, 0.7382, 6.159, -0.7382, 4.727, 0.7382, 11.25, 0.7382, 11.54, -0.7382, 11.25, -0.7382, 11.54, -0.7382, 11.25, 0.7382, 11.54, -3.985, 2.65, -4.199, 2.778, -3.985, -2.719, -7.874, -2.719, -3.985, -2.719, -4.199, 2.778, -5.071, 3.166, -7.874, -2.719, -4.199, 2.778, -5.983, 3.447, -7.874, -2.719, -5.071, 3.166, -6.922, 3.617, -7.874, -2.719, -5.983, 3.447, -7.874, 3.674, -7.874, -2.719, -6.922, 3.617, -8.826, 3.617, -7.874, -2.719, -7.874, 3.674, -9.246, -2.719, -7.874, -2.719, -8.826, 3.617, -9.765, 3.447, -9.246, -2.719, -8.826, 3.617, -11.76, -2.719, -9.246, -2.719, -9.765, 3.447, -10.68, 3.166, -11.76, -2.719, -9.765, 3.447, -11.55, 2.778, -11.76, -2.719, -10.68, 3.166, -11.76, 2.65, -11.76, -2.719, -11.55, 2.778, 3.985, -2.719, 11.76, -2.719, 3.985, 2.65, 4.199, 2.778, 3.985, 2.65, 11.76, -2.719, 5.071, 3.166, 4.199, 2.778, 11.76, -2.719, 5.983, 3.447, 5.071, 3.166, 11.76, -2.719, 6.922, 3.617, 5.983, 3.447, 11.76, -2.719, 7.874, 3.674, 6.922, 3.617, 11.76, -2.719, 8.826, 3.617, 7.874, 3.674, 11.76, -2.719, 9.765, 3.447, 8.826, 3.617, 11.76, -2.719, 10.68, 3.166, 9.765, 3.447, 11.76, -2.719, 11.55, 2.778, 10.68, 3.166, 11.76, -2.719, 11.76, 2.65, 11.55, 2.778, 11.76, -2.719, 1.137e-13, -3.728, 0.7286, -3.728, 1.137e-13, -2.178, 0.7286, -2.178, 1.137e-13, -2.178, 0.7286, -3.728, 0.7382, 2.178, 0.7382, 3.728, -0.7382, 2.178, -0.7382, 3.728, -0.7382, 2.178, 0.7382, 3.728, -2.274e-13, -2.178, -0.7286, -2.178, -2.274e-13, -3.728, -0.7286, -3.728, -2.274e-13, -3.728, -0.7286, -2.178, 1.137e-13, 2.178, 0.7286, 2.178, 1.137e-13, 3.728, 0.7286, 3.728, 1.137e-13, 3.728, 0.7286, 2.178, -2.274e-13, 3.728, -0.7286, 3.728, -2.274e-13, 2.178, -0.7286, 2.178, -2.274e-13, 2.178, -0.7286, 3.728, 0.7382, -3.728, 0.7382, -2.178, -0.7382, -3.728, -0.7382, -2.178, -0.7382, -3.728, 0.7382, -2.178, -3.287, 4.537, -4.375, 5.021, -3.985, 2.65, -4.199, 2.778, -3.985, 2.65, -4.375, 5.021, -5.071, 3.166, -4.199, 2.778, -4.375, 5.021, -5.513, 5.372, -5.071, 3.166, -4.375, 5.021, -5.983, 3.447, -5.071, 3.166, -5.513, 5.372, -6.685, 5.585, -5.983, 3.447, -5.513, 5.372, -6.922, 3.617, -5.983, 3.447, -6.685, 5.585, -7.874, 5.656, -6.922, 3.617, -6.685, 5.585, -7.874, 3.674, -6.922, 3.617, -7.874, 5.656, -8.826, 3.617, -7.874, 3.674, -7.874, 5.656, -9.063, 5.585, -8.826, 3.617, -7.874, 5.656, -9.765, 3.447, -8.826, 3.617, -9.063, 5.585, -10.23, 5.372, -9.765, 3.447, -9.063, 5.585, -10.68, 3.166, -9.765, 3.447, -10.23, 5.372, -11.37, 5.021, -10.68, 3.166, -10.23, 5.372, -11.55, 2.778, -10.68, 3.166, -11.37, 5.021, -12.46, 4.537, -11.55, 2.778, -11.37, 5.021, -11.76, 2.65, -11.55, 2.778, -12.46, 4.537, -11.76, -2.719, -11.76, 2.65, -12.46, 4.537, -12.46, 4.537, -13.5, -4.697, -11.76, -2.719, -11.76, -2.719, -13.5, -4.697, -9.246, -2.719, -9.246, -2.719, -13.5, -4.697, -7.874, -2.719, -7.874, -2.719, -13.5, -4.697, -3.985, -2.719, -13.5, -4.697, -2.246, -4.697, -3.985, -2.719, -3.985, -2.719, -2.246, -4.697, -2.264, 3.927, -2.246, -4.697, -2.158, -4.692, -2.264, 3.927, -2.158, -4.692, -2.137, -4.687, -2.264, 3.927, -2.137, -4.687, -2.116, -4.68, -2.264, 3.927, -2.116, -4.68, -2.096, -4.67, -2.264, 3.927, -2.096, -4.67, -2.077, -4.658, -2.264, 3.927, -2.077, -4.658, -2.061, -4.643, -2.264, 3.927, -2.061, -4.643, -2.046, -4.627, -2.264, 3.927, -2.046, -4.627, -2.034, -4.608, -2.264, 3.927, -2.034, -4.608, -2.024, -4.588, -2.264, 3.927, -2.024, -4.588, -2.017, -4.567, -2.264, 3.927, -2.017, -4.567, -2.012, -4.546, -2.264, 3.927, -2.012, -4.546, -2.007, -4.458, -2.264, 3.927, -2.007, 3.728, -2.264, 3.927, -2.007, -4.458, -3.287, 4.537, -3.985, -2.719, -2.264, 3.927, -3.985, 2.65, -3.985, -2.719, -3.287, 4.537, -13.48, 3.927, -13.5, -4.697, -12.46, 4.537, -13.74, 3.728, -13.5, -4.697, -13.48, 3.927, -13.59, -4.692, -13.5, -4.697, -13.74, 3.728, -13.61, -4.687, -13.59, -4.692, -13.74, 3.728, -13.63, -4.68, -13.61, -4.687, -13.74, 3.728, -13.65, -4.67, -13.63, -4.68, -13.74, 3.728, -13.67, -4.658, -13.65, -4.67, -13.74, 3.728, -13.69, -4.643, -13.67, -4.658, -13.74, 3.728, -13.7, -4.627, -13.69, -4.643, -13.74, 3.728, -13.71, -4.608, -13.7, -4.627, -13.74, 3.728, -13.72, -4.588, -13.71, -4.608, -13.74, 3.728, -13.73, -4.567, -13.72, -4.588, -13.74, 3.728, -13.74, -4.546, -13.73, -4.567, -13.74, 3.728, -13.74, -4.458, -13.74, -4.546, -13.74, 3.728, 2.007, -4.458, 2.012, -4.546, 2.007, 3.728, 2.264, 3.927, 2.007, 3.728, 2.012, -4.546, 2.017, -4.567, 2.264, 3.927, 2.012, -4.546, 2.024, -4.588, 2.264, 3.927, 2.017, -4.567, 2.034, -4.608, 2.264, 3.927, 2.024, -4.588, 2.046, -4.627, 2.264, 3.927, 2.034, -4.608, 2.061, -4.643, 2.264, 3.927, 2.046, -4.627, 2.077, -4.658, 2.264, 3.927, 2.061, -4.643, 2.096, -4.67, 2.264, 3.927, 2.077, -4.658, 2.116, -4.68, 2.264, 3.927, 2.096, -4.67, 2.137, -4.687, 2.264, 3.927, 2.116, -4.68, 2.158, -4.692, 2.264, 3.927, 2.137, -4.687, 2.246, -4.697, 2.264, 3.927, 2.158, -4.692, 3.985, -2.719, 2.264, 3.927, 2.246, -4.697, 13.5, -4.697, 3.985, -2.719, 2.246, -4.697, 3.287, 4.537, 2.264, 3.927, 3.985, -2.719, 11.76, -2.719, 3.985, -2.719, 13.5, -4.697, 11.76, 2.65, 11.76, -2.719, 13.5, -4.697, 12.46, 4.537, 11.76, 2.65, 13.5, -4.697, 13.48, 3.927, 12.46, 4.537, 13.5, -4.697, 13.74, 3.728, 13.48, 3.927, 13.5, -4.697, 13.59, -4.692, 13.74, 3.728, 13.5, -4.697, 13.61, -4.687, 13.74, 3.728, 13.59, -4.692, 13.63, -4.68, 13.74, 3.728, 13.61, -4.687, 13.65, -4.67, 13.74, 3.728, 13.63, -4.68, 13.67, -4.658, 13.74, 3.728, 13.65, -4.67, 13.69, -4.643, 13.74, 3.728, 13.67, -4.658, 13.7, -4.627, 13.74, 3.728, 13.69, -4.643, 13.71, -4.608, 13.74, 3.728, 13.7, -4.627, 13.72, -4.588, 13.74, 3.728, 13.71, -4.608, 13.73, -4.567, 13.74, 3.728, 13.72, -4.588, 13.74, -4.546, 13.74, 3.728, 13.73, -4.567, 13.74, -4.458, 13.74, 3.728, 13.74, -4.546, 11.76, 2.65, 12.46, 4.537, 11.55, 2.778, 12.46, 4.537, 11.37, 5.021, 11.55, 2.778, 11.55, 2.778, 11.37, 5.021, 10.68, 3.166, 11.37, 5.021, 10.23, 5.372, 10.68, 3.166, 10.68, 3.166, 10.23, 5.372, 9.765, 3.447, 10.23, 5.372, 9.063, 5.585, 9.765, 3.447, 9.765, 3.447, 9.063, 5.585, 8.826, 3.617, 9.063, 5.585, 7.874, 5.656, 8.826, 3.617, 8.826, 3.617, 7.874, 5.656, 7.874, 3.674, 7.874, 3.674, 7.874, 5.656, 6.922, 3.617, 7.874, 5.656, 6.685, 5.585, 6.922, 3.617, 6.922, 3.617, 6.685, 5.585, 5.983, 3.447, 6.685, 5.585, 5.513, 5.372, 5.983, 3.447, 5.983, 3.447, 5.513, 5.372, 5.071, 3.166, 5.513, 5.372, 4.375, 5.021, 5.071, 3.166, 5.071, 3.166, 4.375, 5.021, 4.199, 2.778, 4.199, 2.778, 4.375, 5.021, 3.985, 2.65, 4.375, 5.021, 3.287, 4.537, 3.985, 2.65, 3.985, -2.719, 3.985, 2.65, 3.287, 4.537])
me_mesh_004.materials.append(mat_wood_003)
me_mesh_004.materials.append(mat_stone)
me_mesh_004.materials.append(mat_wooddark_003)
me_mesh_004.update()
me_mesh_004.normals_split_custom_set([tuple(v) for v in zip(*[iter([-3.124e-06, -0.9239, -0.3827, -3.139e-06, -0.9659, -0.2588, 3.139e-06, -0.9239, -0.3827, 3.124e-06, -0.9659, -0.2588, 3.139e-06, -0.9239, -0.3827, -3.139e-06, -0.9659, -0.2588, -2.868e-06, 0.9363, -0.3511, 2.005e-05, 0.9363, -0.3511, -2.854e-06, 0.9715, -0.2369, 2.868e-06, 0.9715, -0.2369, -2.854e-06, 0.9715, -0.2369, 2.005e-05, 0.9363, -0.3511, -2.854e-06, 0.9929, 0.1193, -2.868e-06, 1.0, 1.406e-05, 2.868e-06, 0.9929, 0.1193, 2.854e-06, 1.0, 1.406e-05, 2.868e-06, 0.9929, 0.1193, -2.868e-06, 1.0, 1.406e-05, -3.134e-05, -0.6087, 0.7934, -3.139e-06, -0.5, 0.866, 3.139e-06, -0.6087, 0.7934, 3.124e-06, -0.5, 0.866, 3.139e-06, -0.6087, 0.7934, -3.139e-06, -0.5, 0.866, -2.854e-06, 0.9929, -0.1193, -2.868e-06, 0.9715, -0.2369, 2.868e-06, 0.9929, -0.1193, 2.854e-06, 0.9715, -0.2369, 2.868e-06, 0.9929, -0.1193, -2.868e-06, 0.9715, -0.2369, 3.124e-06, -0.7071, -0.7071, 3.139e-06, -0.6088, -0.7933, -3.139e-06, -0.7071, -0.7071, -3.124e-06, -0.6088, -0.7933, -3.139e-06, -0.7071, -0.7071, 3.139e-06, -0.6088, -0.7933, -3.139e-06, -0.7933, -0.6088, 3.124e-06, -0.7933, -0.6088, -3.124e-06, -0.7071, -0.7071, 3.139e-06, -0.7071, -0.7071, -3.124e-06, -0.7071, -0.7071, 3.124e-06, -0.7933, -0.6088, 1.0, 0.0, 0.0, 1.0, -7.896e-10, 0.0, 1.0, 0.0, 0.0, 1.0, 0.0, 0.0, 1.0, 0.0, 0.0, 1.0, -7.896e-10, 0.0, 1.0, 0.0, 0.0, 1.0, 0.0, 0.0, 1.0, -7.896e-10, 0.0, 1.0, 0.0, 0.0, 1.0, 0.0, 0.0, 1.0, -7.896e-10, 0.0, 1.0, -1.456e-09, 0.0, 1.0, 0.0, 0.0, 1.0, -7.896e-10, 0.0, 1.0, 0.0, 0.0, 1.0, -1.456e-09, 0.0, 1.0, -7.896e-10, 0.0, 1.0, 0.0, 0.0, 1.0, 0.0, 0.0, 1.0, -7.896e-10, 0.0, 1.0, -1.539e-10, 0.0, 1.0, 0.0, 0.0, 1.0, -7.896e-10, 0.0, 1.0, -2.377e-09, 0.0, 1.0, -1.539e-10, 0.0, 1.0, -7.896e-10, 0.0, 1.0, 0.0, 0.0, 1.0, -2.377e-09, 0.0, 1.0, -7.896e-10, 0.0, 1.0, 0.0, 0.0, 1.0, -1.539e-10, 0.0, 1.0, -2.377e-09, 0.0, 1.0, 0.0, 0.0, 1.0, 0.0, 0.0, 1.0, -2.377e-09, 0.0, 1.0, 0.0, 0.0, 1.0, -2.377e-09, 0.0, 1.0, 0.0, 0.0, 1.0, 0.0, 0.0, 1.0, 0.0, 0.0, 1.0, 0.0, 0.0, 1.0, 2.011e-08, 0.0, 1.0, 0.0, 0.0, 1.0, 0.0, 0.0, 1.0, 4.087e-09, 0.0, 1.0, 0.0, 0.0, 1.0, 2.011e-08, 0.0, 1.0, 1.32e-08, 0.0, 1.0, 4.087e-09, 0.0, 1.0, 2.011e-08, 0.0, 1.0, 0.0, 0.0, 1.0, 4.087e-09, 0.0, 1.0, 1.32e-08, 0.0, 1.0, 0.0, 0.0, 1.0, 0.0, 0.0, 1.0, 1.32e-08, 0.0, 1.0, 0.0, 0.0, 1.0, 0.0, 0.0, 1.0, 0.0, 0.0, 1.0, 0.0, 0.0, 1.0, 0.0, 0.0, 1.0, 0.0, 0.0, 1.0, 0.0, 0.0, 1.0, 0.0, 0.0, 1.0, 0.0, 0.0, 1.0, 0.0, 0.0, 1.0, 0.0, 0.0, 1.0, 0.0, 0.0, 1.0, 0.0, 0.0, 1.0, 0.0, 0.0, 1.0, 0.0, 0.0, 1.0, 0.0, 0.0, 1.0, 0.0, 0.0, 1.0, 0.0, 0.0, 1.0, 0.0, 0.0, 1.0, 0.0, 0.0, 1.0, 0.0, 0.0, 1.0, 0.0, 0.0, 1.0, 0.0, 0.0, 1.0, 0.0, 0.0, 1.0, 0.0, 0.0, 1.0, 0.0, 0.0, 1.0, 0.0, 0.0, 1.0, 0.0, 0.0, 1.0, 0.0, 0.0, 1.0, 0.0, 0.0, 1.0, 0.0, 0.0, 1.0, 0.0, 0.0, 1.0, 0.0, 0.0, 1.0, 0.0, 0.0, 1.0, 0.0, 0.0, 1.0, 0.0, 0.0, 1.0, 0.0, 0.0, 1.0, 0.0, 0.0, 1.0, 0.0, 0.0, 1.0, 0.0, 0.0, 1.0, 0.0, 0.0, 1.0, 0.0, 0.0, 1.0, 0.0, 0.0, 1.0, 0.0, 0.0, 1.0, 0.0, 0.0, 1.0, 0.0, 0.0, 1.0, 0.0, 0.0, 1.0, 0.0, 0.0, 1.0, 0.0, 0.0, 1.0, 0.0, 0.0, 1.0, 0.0, 0.0, 1.0, 0.0, 0.0, 1.0, 0.0, 0.0, 1.0, 0.0, 0.0, 1.0, 0.0, 0.0, 1.0, 0.0, 0.0, 1.0, 0.0, 0.0, 1.0, 0.0, 0.0, 1.0, 0.0, 0.0, 1.0, 0.0, 0.0, 1.0, 0.0, 0.0, 1.0, 0.0, 0.0, 1.0, 0.0, 0.0, 1.0, 0.0, 0.0, 1.0, 0.0, 0.0, 1.0, 0.0, 0.0, 1.0, 0.0, 0.0, 1.0, 0.0, 0.0, 1.0, 0.0, 0.0, 1.0, 0.0, 0.0, 1.0, 0.0, 0.0, 1.0, 0.0, 0.0, 1.0, 0.0, 0.0, 1.0, 0.0, 0.0, 1.0, 0.0, 0.0, 1.0, 0.0, 0.0, 1.0, 0.0, 0.0, 1.0, 0.0, 0.0, 1.0, 0.0, 0.0, 1.0, 0.0, 0.0, 1.0, 0.0, 0.0, 1.0, 0.0, 0.0, 1.0, 0.0, 0.0, 1.0, 0.0, 0.0, 1.0, 0.0, 0.0, 1.0, 0.0, 0.0, 1.0, 0.0, 0.0, 1.0, 0.0, 0.0, 1.0, 0.0, 0.0, 1.0, 0.0, 0.0, 1.0, 0.0, 0.0, 1.0, 0.0, 0.0, 1.0, 0.0, 0.0, 1.0, 0.0, 0.0, 1.0, 0.0, 0.0, 1.0, 0.0, 0.0, 1.0, 0.0, 0.0, 1.0, 0.0, 0.0, 1.0, 0.0, 0.0, 1.0, 0.0, 0.0, 1.0, 0.0, 0.0, 1.0, 0.0, 0.0, 1.0, 0.0, 0.0, 1.0, 0.0, 0.0, 1.0, 0.0, 0.0, 1.0, 0.0, 0.0, 1.0, 0.0, 0.0, 1.0, 0.0, 0.0, 1.0, 0.0, 0.0, 1.0, 0.0, 0.0, 1.0, 0.0, 0.0, 1.0, 0.0, 0.0, 1.0, 0.0, 0.0, 1.0, 0.0, 0.0, 1.0, 0.0, 0.0, 1.0, 0.0, 0.0, 1.0, 0.0, 0.0, 1.0, 0.0, 0.0, 1.0, -3.746e-09, 0.0, 1.0, 0.0, 0.0, 1.0, 0.0, 0.0, 1.0, -3.746e-09, 0.0, 1.0, 2.543e-09, 0.0, 1.0, 2.543e-09, 0.0, 1.0, -3.746e-09, 0.0, 1.0, -1.493e-08, 0.0, 1.0, -3.746e-09, 0.0, 1.0, -3.285e-08, 0.0, 1.0, -1.493e-08, 0.0, 1.0, -1.493e-08, 0.0, 1.0, -3.285e-08, 0.0, 1.0, 0.0, 0.0, 1.0, 0.0, 0.0, 1.0, -3.285e-08, 0.0, 1.0, 0.0, 0.0, 1.0, 0.0, 0.0, 1.0, -3.285e-08, 0.0, 1.0, 0.0, 0.0, 1.0, 0.0, 0.0, 1.0, -3.285e-08, 0.0, 1.0, 0.0, 0.0, 1.0, 0.0, 0.0, 1.0, -3.285e-08, 0.0, 1.0, 0.0, 0.0, 1.0, 0.0, 0.0, 1.0, -3.285e-08, 0.0, 1.0, 0.0, 0.0, 1.0, 0.0, 0.0, 1.0, -3.285e-08, 0.0, 1.0, 0.0, 0.0, 1.0, 0.0, 0.0, 1.0, -3.285e-08, 0.0, 1.0, 0.0, 0.0, 1.0, 0.0, 0.0, 1.0, -3.285e-08, 0.0, 1.0, 0.0, 0.0, 1.0, 0.0, 0.0, 1.0, -3.285e-08, 0.0, 1.0, 0.0, 0.0, 1.0, 0.0, 0.0, 1.0, -3.285e-08, 0.0, 1.0, 0.0, 0.0, 1.0, -3.285e-08, 0.0, 1.0, 0.0, 0.0, 1.0, 0.0, 0.0, 1.0, 0.0, 0.0, 1.0, 0.0, 0.0, 1.0, 0.0, 0.0, 1.0, -2.377e-09, 0.0, 1.0, 0.0, 0.0, 1.0, 0.0, 0.0, 1.0, 0.0, 0.0, 1.0, -1.456e-09, 0.0, 1.0, 0.0, 0.0, 1.0, 0.0, 0.0, 1.0, 0.0, 0.0, 1.0, -1.456e-09, 0.0, 1.0, 0.0, 0.0, 1.0, 0.0, 0.0, 1.0, -1.456e-09, 0.0, 1.0, -1.29e-07, 0.0, 1.0, 0.0, 0.0, 1.0, -1.456e-09, 0.0, 1.0, 7.321e-08, 0.0, 1.0, -1.29e-07, 0.0, 1.0, -1.456e-09, 0.0, 1.0, -1.36e-08, 0.0, 1.0, 7.321e-08, 0.0, 1.0, -1.456e-09, 0.0, 1.0, -1.585e-08, 0.0, 1.0, -1.36e-08, 0.0, 1.0, -1.456e-09, 0.0, 1.0, 0.0, 0.0, 1.0, -1.585e-08, 0.0, 1.0, -1.456e-09, 0.0, 1.0, 0.0, 0.0, 1.0, 0.0, 0.0, 1.0, 0.0, 0.0, 1.0, 0.0, 0.0, 1.0, 0.0, 0.0, 1.0, 0.0, 0.0, -3.124e-06, -0.2588, 0.9659, -3.139e-06, -0.1305, 0.9914, 3.139e-06, -0.2588, 0.9659, 2.194e-05, -0.1305, 0.9914, 3.139e-06, -0.2588, 0.9659, -3.139e-06, -0.1305, 0.9914, 3.124e-06, -0.1305, -0.9914, 0.0, -0.0654, -0.9979, -3.139e-06, -0.1305, -0.9914, 0.0, -0.0654, -0.9979, -3.139e-06, -0.1305, -0.9914, 0.0, -0.0654, -0.9979, -3.124e-06, -0.3827, 0.9239, -3.139e-06, -0.2588, 0.9659, 3.139e-06, -0.3827, 0.9239, 2.194e-05, -0.2588, 0.9659, 3.139e-06, -0.3827, 0.9239, -3.139e-06, -0.2588, 0.9659, -3.134e-05, -0.7071, 0.7071, -3.139e-06, -0.6088, 0.7933, 3.139e-06, -0.7071, 0.7071, 3.124e-06, -0.6088, 0.7933, 3.139e-06, -0.7071, 0.7071, -3.139e-06, -0.6088, 0.7933, -2.868e-06, 0.8265, 0.563, 2.854e-06, 0.8265, 0.563, 0.0, 0.7914, 0.6113, 0.0, 0.7914, 0.6113, 0.0, 0.7914, 0.6113, 2.854e-06, 0.8265, 0.563, -2.868e-06, 0.9929, 0.1193, 2.854e-06, 0.9929, 0.1193, -2.854e-06, 0.9715, 0.2369, 2.868e-06, 0.9715, 0.2369, -2.854e-06, 0.9715, 0.2369, 2.854e-06, 0.9929, 0.1193, 3.124e-06, -0.3827, -0.9239, 3.139e-06, -0.2588, -0.9659, -3.139e-06, -0.3827, -0.9239, -3.124e-06, -0.2588, -0.9659, -3.139e-06, -0.3827, -0.9239, 3.139e-06, -0.2588, -0.9659, -3.124e-06, -0.866, 0.5, -3.139e-06, -0.7934, 0.6087, 3.139e-06, -0.866, 0.5, 3.124e-06, -0.7934, 0.6087, 3.139e-06, -0.866, 0.5, -3.139e-06, -0.7934, 0.6087, 7.7e-14, 0.0, -1.0, 7.7e-14, 0.0, -1.0, 7.7e-14, 0.0, -1.0, 7.7e-14, 0.0, -1.0, 7.7e-14, 0.0, -1.0, 7.7e-14, 0.0, -1.0, 3.124e-06, -0.6087, -0.7934, 3.139e-06, -0.5, -0.866, -3.139e-06, -0.6087, -0.7934, -3.124e-06, -0.5, -0.866, -3.139e-06, -0.6087, -0.7934, 3.139e-06, -0.5, -0.866, 3.124e-06, -0.2588, -0.9659, 3.139e-06, -0.1305, -0.9914, -3.139e-06, -0.2588, -0.9659, -3.124e-06, -0.1305, -0.9914, -3.139e-06, -0.2588, -0.9659, 3.139e-06, -0.1305, -0.9914, -3.124e-06, -0.1305, 0.9914, 0.0, -0.0654, 0.9979, 3.139e-06, -0.1305, 0.9914, 0.0, -0.0654, 0.9979, 3.139e-06, -0.1305, 0.9914, 0.0, -0.0654, 0.9979, -3.139e-06, -0.7071, 0.7071, 3.124e-06, -0.7071, 0.7071, -3.124e-06, -0.7933, 0.6088, 3.139e-06, -0.7933, 0.6088, -3.124e-06, -0.7933, 0.6088, 3.124e-06, -0.7071, 0.7071, -2.868e-06, 0.9363, 0.3511, 2.854e-06, 0.9363, 0.3511, -2.854e-06, 0.8878, 0.4603, 2.868e-06, 0.8878, 0.4603, -2.854e-06, 0.8878, 0.4603, 2.854e-06, 0.9363, 0.3511, 0.0, -1.0, 0.0, 0.0, -1.0, 0.0, 0.0, -1.0, 0.0, 0.0, -1.0, 0.0, 0.0, -1.0, 0.0, 0.0, -1.0, 0.0, 3.124e-06, -0.5, -0.866, 3.139e-06, -0.3827, -0.9239, -3.139e-06, -0.5, -0.866, -2.194e-05, -0.3827, -0.9239, -3.139e-06, -0.5, -0.866, 3.139e-06, -0.3827, -0.9239, -3.139e-06, -0.9239, -0.3827, 3.134e-05, -0.9239, -0.3827, -3.124e-06, -0.866, -0.5, 3.139e-06, -0.866, -0.5, -3.124e-06, -0.866, -0.5, 3.134e-05, -0.9239, -0.3827, -2.854e-06, 0.9363, 0.3511, -2.868e-06, 0.9715, 0.2369, 2.868e-06, 0.9363, 0.3511, 2.854e-06, 0.9715, 0.2369, 2.868e-06, 0.9363, 0.3511, -2.868e-06, 0.9715, 0.2369, -2.854e-06, 0.8265, -0.563, 0.0, 0.7914, -0.6113, 2.868e-06, 0.8265, -0.563, 0.0, 0.7914, -0.6113, 2.868e-06, 0.8265, -0.563, 0.0, 0.7914, -0.6113, 7.7e-14, 0.0, -1.0, 7.7e-14, 0.0, -1.0, 7.7e-14, 0.0, -1.0, 7.7e-14, 0.0, -1.0, 7.7e-14, 0.0, -1.0, 7.7e-14, 0.0, -1.0, 0.0, -0.9979, -0.0654, 0.0, -0.9979, -0.0654, -3.124e-06, -0.9914, -0.1305, 3.139e-06, -0.9914, -0.1305, -3.124e-06, -0.9914, -0.1305, 0.0, -0.9979, -0.0654, -2.854e-06, 0.8265, 0.5629, -2.868e-06, 0.8877, 0.4603, 2.868e-06, 0.8265, 0.5629, 2.854e-06, 0.8877, 0.4603, 2.868e-06, 0.8265, 0.5629, -2.868e-06, 0.8877, 0.4603, -3.139e-06, -0.866, 0.5, 3.124e-06, -0.866, 0.5, -3.124e-06, -0.9239, 0.3827, 3.139e-06, -0.9239, 0.3827, -3.124e-06, -0.9239, 0.3827, 3.124e-06, -0.866, 0.5, -2.194e-05, -0.7934, -0.6088, -3.139e-06, -0.866, -0.5, 3.139e-06, -0.7934, -0.6087, 3.124e-06, -0.866, -0.5, 3.139e-06, -0.7934, -0.6087, -3.139e-06, -0.866, -0.5, 0.0, -0.9979, 0.0654, -3.139e-06, -0.9914, 0.1305, 0.0, -0.9979, 0.0654, 3.134e-05, -0.9914, 0.1305, 0.0, -0.9979, 0.0654, -3.139e-06, -0.9914, 0.1305, -3.124e-06, -0.5, 0.866, -3.139e-06, -0.3827, 0.9239, 3.139e-06, -0.5, 0.866, 3.124e-06, -0.3827, 0.9239, 3.139e-06, -0.5, 0.866, -3.139e-06, -0.3827, 0.9239, 7.7e-14, 0.0, -1.0, 7.7e-14, 0.0, -1.0, 7.7e-14, 0.0, -1.0, 7.7e-14, 0.0, -1.0, 7.7e-14, 0.0, -1.0, 7.7e-14, 0.0, -1.0, -3.139e-06, -0.9659, 0.2588, 3.124e-06, -0.9659, 0.2588, -3.124e-06, -0.9914, 0.1305, 3.141e-06, -0.9914, 0.1305, -3.124e-06, -0.9914, 0.1305, 3.124e-06, -0.9659, 0.2588, -3.124e-06, -0.9659, -0.2588, -3.139e-06, -0.9914, -0.1305, 3.139e-06, -0.9659, -0.2588, 3.126e-06, -0.9914, -0.1305, 3.139e-06, -0.9659, -0.2588, -3.139e-06, -0.9914, -0.1305, 0.0, 0.0, 1.0, 0.0, 0.0, 1.0, 0.0, 0.0, 1.0, 0.0, 0.0, 1.0, 0.0, 0.0, 1.0, 0.0, 0.0, 1.0, -2.868e-06, 0.8265, -0.5629, 2.854e-06, 0.8265, -0.5629, -2.854e-06, 0.8877, -0.4603, 2.868e-06, 0.8877, -0.4603, -2.854e-06, 0.8877, -0.4603, 2.854e-06, 0.8265, -0.5629, -1.0, 0.0, 0.0, -1.0, 9.573e-09, 0.0, -1.0, 2.381e-08, 0.0, -1.0, 6.125e-09, 0.0, -1.0, 2.381e-08, 0.0, -1.0, 9.573e-09, 0.0, -1.0, 0.0, 0.0, -1.0, 6.125e-09, 0.0, -1.0, 9.573e-09, 0.0, -1.0, -1.29e-07, 0.0, -1.0, 6.125e-09, 0.0, -1.0, 0.0, 0.0, -1.0, 7.321e-08, 0.0, -1.0, 6.125e-09, 0.0, -1.0, -1.29e-07, 0.0, -1.0, -1.36e-08, 0.0, -1.0, 6.125e-09, 0.0, -1.0, 7.321e-08, 0.0, -1.0, -1.585e-08, 0.0, -1.0, 6.125e-09, 0.0, -1.0, -1.36e-08, 0.0, -1.0, 0.0, 0.0, -1.0, 6.125e-09, 0.0, -1.0, -1.585e-08, 0.0, -1.0, 0.0, 0.0, -1.0, 6.125e-09, 0.0, -1.0, 0.0, 0.0, -1.0, 0.0, 0.0, -1.0, 0.0, 0.0, -1.0, 0.0, 0.0, -1.0, 0.0, 0.0, -1.0, 0.0, 0.0, -1.0, 0.0, 0.0, -1.0, 0.0, 0.0, -1.0, -7.896e-10, 0.0, -1.0, 0.0, 0.0, -1.0, -7.896e-10, 0.0, -1.0, 0.0, 0.0, -1.0, 0.0, 0.0, -1.0, 0.0, 0.0, -1.0, 0.0, 0.0, -1.0, 0.0, 0.0, -1.0, 0.0, 0.0, -1.0, -7.896e-10, 0.0, -1.0, 0.0, 0.0, -1.0, -1.539e-10, 0.0, -1.0, -7.896e-10, 0.0, -1.0, 0.0, 0.0, -1.0, -2.377e-09, 0.0, -1.0, -7.896e-10, 0.0, -1.0, -1.539e-10, 0.0, -1.0, 0.0, 0.0, -1.0, -7.896e-10, 0.0, -1.0, -2.377e-09, 0.0, -1.0, 0.0, 0.0, -1.0, -2.377e-09, 0.0, -1.0, -1.539e-10, 0.0, -1.0, 0.0, 0.0, -1.0, -2.377e-09, 0.0, -1.0, 0.0, 0.0, -1.0, 0.0, 0.0, -1.0, -2.377e-09, 0.0, -1.0, 0.0, 0.0, -1.0, 0.0, 0.0, -1.0, 0.0, 0.0, -1.0, 0.0, 0.0, -1.0, -3.285e-08, 0.0, -1.0, 0.0, 0.0, -1.0, 0.0, 0.0, -1.0, 0.0, 0.0, -1.0, 0.0, 0.0, -1.0, -3.285e-08, 0.0, -1.0, 0.0, 0.0, -1.0, 0.0, 0.0, -1.0, -3.285e-08, 0.0, -1.0, 0.0, 0.0, -1.0, 0.0, 0.0, -1.0, -3.285e-08, 0.0, -1.0, 0.0, 0.0, -1.0, 0.0, 0.0, -1.0, -3.285e-08, 0.0, -1.0, 0.0, 0.0, -1.0, 0.0, 0.0, -1.0, -3.285e-08, 0.0, -1.0, 0.0, 0.0, -1.0, 0.0, 0.0, -1.0, -3.285e-08, 0.0, -1.0, 0.0, 0.0, -1.0, 0.0, 0.0, -1.0, -3.285e-08, 0.0, -1.0, 0.0, 0.0, -1.0, 0.0, 0.0, -1.0, -3.285e-08, 0.0, -1.0, 0.0, 0.0, -1.0, 0.0, 0.0, -1.0, -3.285e-08, 0.0, -1.0, 0.0, 0.0, -1.0, 0.0, 0.0, -1.0, -3.285e-08, 0.0, -1.0, -1.493e-08, 0.0, -1.0, 0.0, 0.0, -1.0, -3.285e-08, 0.0, -1.0, -3.746e-09, 0.0, -1.0, -1.493e-08, 0.0, -1.0, -3.285e-08, 0.0, -1.0, 6.162e-09, 0.0, -1.0, -1.493e-08, 0.0, -1.0, -3.746e-09, 0.0, -1.0, 0.0, 0.0, -1.0, 6.162e-09, 0.0, -1.0, -3.746e-09, 0.0, -1.0, 0.0, 0.0, -1.0, 0.0, 0.0, -1.0, -3.746e-09, 0.0, -1.0, 0.0, 0.0, -1.0, 0.0, 0.0, -1.0, 0.0, 0.0, -1.0, 0.0, 0.0, -1.0, 0.0, 0.0, -1.0, 0.0, 0.0, -1.0, 0.0, 0.0, -1.0, 0.0, 0.0, -1.0, 0.0, 0.0, -1.0, 0.0, 0.0, -1.0, 0.0, 0.0, -1.0, 0.0, 0.0, -1.0, 0.0, 0.0, -1.0, 0.0, 0.0, -1.0, 0.0, 0.0, -1.0, 0.0, 0.0, -1.0, 0.0, 0.0, -1.0, 0.0, 0.0, -1.0, 0.0, 0.0, -1.0, 0.0, 0.0, -1.0, 0.0, 0.0, -1.0, 0.0, 0.0, -1.0, 0.0, 0.0, -1.0, 0.0, 0.0, -1.0, 0.0, 0.0, -1.0, 0.0, 0.0, -1.0, 0.0, 0.0, -1.0, 0.0, 0.0, -1.0, 0.0, 0.0, -1.0, 0.0, 0.0, -1.0, 0.0, 0.0, -1.0, 0.0, 0.0, -1.0, 0.0, 0.0, -1.0, 0.0, 0.0, -1.0, 0.0, 0.0, -1.0, 0.0, 0.0, -1.0, 0.0, 0.0, -1.0, 0.0, 0.0, -1.0, 0.0, 0.0, -1.0, 0.0, 0.0, -1.0, 0.0, 0.0, -1.0, 0.0, 0.0, -1.0, 0.0, 0.0, -1.0, 0.0, 0.0, -1.0, 0.0, 0.0, -1.0, 0.0, 0.0, -1.0, 0.0, 0.0, -1.0, 0.0, 0.0, -1.0, 0.0, 0.0, -1.0, 0.0, 0.0, -1.0, 0.0, 0.0, -1.0, 0.0, 0.0, -1.0, 0.0, 0.0, -1.0, 0.0, 0.0, -1.0, 0.0, 0.0, -1.0, 0.0, 0.0, -1.0, 0.0, 0.0, -1.0, 0.0, 0.0, -1.0, 0.0, 0.0, -1.0, 0.0, 0.0, -1.0, 0.0, 0.0, -1.0, 0.0, 0.0, -1.0, 0.0, 0.0, -1.0, 0.0, 0.0, -1.0, 0.0, 0.0, -1.0, 0.0, 0.0, -1.0, 0.0, 0.0, -1.0, 0.0, 0.0, -1.0, 0.0, 0.0, -1.0, 0.0, 0.0, -1.0, 0.0, 0.0, -1.0, 0.0, 0.0, -1.0, 0.0, 0.0, -1.0, 0.0, 0.0, -1.0, 0.0, 0.0, -1.0, 0.0, 0.0, -1.0, 0.0, 0.0, -1.0, 0.0, 0.0, -1.0, 0.0, 0.0, -1.0, 0.0, 0.0, -1.0, 0.0, 0.0, -1.0, 0.0, 0.0, -1.0, 1.32e-08, 0.0, -1.0, 0.0, 0.0, -1.0, 0.0, 0.0, -1.0, 1.32e-08, 0.0, -1.0, 4.087e-09, 0.0, -1.0, 1.32e-08, 0.0, -1.0, 2.011e-08, 0.0, -1.0, 4.087e-09, 0.0, -1.0, 4.087e-09, 0.0, -1.0, 2.011e-08, 0.0, -1.0, 0.0, 0.0, -1.0, 2.011e-08, 0.0, -1.0, 0.0, 0.0, -1.0, 0.0, 0.0, -1.0, 0.0, 0.0, -1.0, 0.0, 0.0, -1.0, 0.0, 0.0, -1.0, 0.0, 0.0, -1.0, 0.0, 0.0, -1.0, -2.377e-09, 0.0, -1.0, 0.0, 0.0, -1.0, 0.0, 0.0, -1.0, 0.0, 0.0, -1.0, 0.0, 0.0, -1.0, 0.0, 0.0, -1.0, 0.0, 0.0, -1.0, 0.0, 0.0, -1.0, 0.0, 0.0, -1.0, 0.0, 0.0, -1.0, 0.0, 0.0, -1.0, 0.0, 0.0, -1.0, 0.0, 0.0, -1.0, 0.0, 0.0, -1.0, 0.0, 0.0, -1.0, 0.0, 0.0, -1.0, 0.0, 0.0, -1.0, 0.0, 0.0, -1.0, 0.0, 0.0, -1.0, 0.0, 0.0, -1.0, 0.0, 0.0, -1.0, 0.0, 0.0, -1.0, 0.0, 0.0, -1.0, 0.0, 0.0, -1.0, 0.0, 0.0, -1.0, 0.0, 0.0, -1.0, 0.0, 0.0, -1.0, 0.0, 0.0, -1.0, 0.0, 0.0, -1.0, 0.0, 0.0, -1.0, 0.0, 0.0, -1.0, 0.0, 0.0, -1.0, 0.0, 0.0, -1.0, 0.0, 0.0, -1.0, 0.0, 0.0, -1.0, 0.0, 0.0, -1.0, 0.0, 0.0, -1.0, 0.0, 0.0, -1.0, 0.0, 0.0, -1.0, 0.0, 0.0, -1.0, 0.0, 0.0, -1.0, 0.0, 0.0, -1.0, 0.0, 0.0, -2.868e-06, 0.9929, -0.1193, 2.854e-06, 0.9929, -0.1193, -2.854e-06, 1.0, -1.405e-05, 2.868e-06, 1.0, -1.404e-05, -2.854e-06, 1.0, -1.405e-05, 2.854e-06, 0.9929, -0.1193, -2.005e-05, 0.9363, -0.3511, -2.868e-06, 0.8878, -0.4603, 2.868e-06, 0.9363, -0.3511, 2.854e-06, 0.8878, -0.4603, 2.868e-06, 0.9363, -0.3511, -2.868e-06, 0.8878, -0.4603, -2.194e-05, -0.9659, 0.2588, -3.139e-06, -0.9239, 0.3827, 3.139e-06, -0.9659, 0.2588, 3.124e-06, -0.9239, 0.3827, 3.139e-06, -0.9659, 0.2588, -3.139e-06, -0.9239, 0.3827, 1.0, 0.0, 0.0, 1.0, -1.08e-09, 0.0, 1.0, 1.282e-09, 0.0, 1.0, 5.19e-08, 0.0, 1.0, 1.282e-09, 0.0, 1.0, -1.08e-09, 0.0, 1.0, 0.0, 0.0, 1.0, 5.19e-08, 0.0, 1.0, -1.08e-09, 0.0, 1.0, 0.0, 0.0, 1.0, 5.19e-08, 0.0, 1.0, 0.0, 0.0, 1.0, 0.0, 0.0, 1.0, 5.19e-08, 0.0, 1.0, 0.0, 0.0, 1.0, 0.0, 0.0, 1.0, 5.19e-08, 0.0, 1.0, 0.0, 0.0, 1.0, 0.0, 0.0, 1.0, 5.19e-08, 0.0, 1.0, 0.0, 0.0, 1.0, 0.0, 0.0, 1.0, 5.19e-08, 0.0, 1.0, 0.0, 0.0, 1.0, 0.0, 0.0, 1.0, 0.0, 0.0, 1.0, 0.0, 0.0, 1.0, 0.0, 0.0, 1.0, 0.0, 0.0, 1.0, 0.0, 0.0, 1.0, 0.0, 0.0, 1.0, 0.0, 0.0, 1.0, 0.0, 0.0, 1.0, 0.0, 0.0, 1.0, 0.0, 0.0, 1.0, 0.0, 0.0, 1.0, 0.0, 0.0, 1.0, 0.0, 0.0, 1.0, 0.0, 0.0, -1.0, 1.958e-09, 0.0, -1.0, 2.014e-08, 0.0, -1.0, 0.0, 0.0, -1.0, -1.993e-08, 0.0, -1.0, 0.0, 0.0, -1.0, 2.014e-08, 0.0, -1.0, -3.81e-08, 0.0, -1.0, -1.993e-08, 0.0, -1.0, 2.014e-08, 0.0, -1.0, 0.0, 0.0, -1.0, -3.81e-08, 0.0, -1.0, 2.014e-08, 0.0, -1.0, 0.0, 0.0, -1.0, 0.0, 0.0, -1.0, 2.014e-08, 0.0, -1.0, 0.0, 0.0, -1.0, 0.0, 0.0, -1.0, 2.014e-08, 0.0, -1.0, 0.0, 0.0, -1.0, 0.0, 0.0, -1.0, 2.014e-08, 0.0, -1.0, 0.0, 0.0, -1.0, 0.0, 0.0, -1.0, 2.014e-08, 0.0, -1.0, 0.0, 0.0, -1.0, 0.0, 0.0, -1.0, 2.014e-08, 0.0, -1.0, 0.0, 0.0, -1.0, 0.0, 0.0, -1.0, 2.014e-08, 0.0, -1.0, 0.0, 0.0, -1.0, 0.0, 0.0, -1.0, 2.014e-08, 0.0, -1.0, 2.381e-08, 0.0, -1.0, 6.125e-09, 0.0, -1.0, 0.0, 0.0, -1.0, 0.0, 0.0, -1.0, 0.0, 0.0, -1.0, 6.125e-09, 0.0, 7.7e-14, 0.0, -1.0, 7.7e-14, 0.0, -1.0, 7.7e-14, 0.0, -1.0, 7.7e-14, 0.0, -1.0, 7.7e-14, 0.0, -1.0, 7.7e-14, 0.0, -1.0, 1.0, 0.0, 0.0, 1.0, 0.0, 0.0, 1.0, 0.0, 0.0, 1.0, -1.456e-09, 0.0, 1.0, 0.0, 0.0, 1.0, 0.0, 0.0, -1.0, 0.0, 0.0, -1.0, 0.0, 0.0, -1.0, 0.0, 0.0, -1.0, 0.0, 0.0, -1.0, 0.0, 0.0, -1.0, 0.0, 0.0, 1.0, 0.0, 0.0, 1.0, 0.0, 0.0, 1.0, 0.0, 0.0, 1.0, 0.0, 0.0, 1.0, 0.0, 0.0, 1.0, 0.0, 0.0, 7.7e-14, 0.0, -1.0, 7.7e-14, 0.0, -1.0, 7.7e-14, 0.0, -1.0, 7.7e-14, 0.0, -1.0, 7.7e-14, 0.0, -1.0, 7.7e-14, 0.0, -1.0, 1.0, 0.0, 0.0, 1.0, 4.087e-09, 0.0, 1.0, 0.0, 0.0, 1.0, -1.08e-09, 0.0, 1.0, 0.0, 0.0, 1.0, 4.087e-09, 0.0, 1.0, 0.0, 0.0, 1.0, -1.08e-09, 0.0, 1.0, 4.087e-09, 0.0, 1.0, 0.0, 0.0, 1.0, 0.0, 0.0, 1.0, 4.087e-09, 0.0, 1.0, 0.0, 0.0, 1.0, 0.0, 0.0, 1.0, 0.0, 0.0, 1.0, 0.0, 0.0, 1.0, 0.0, 0.0, 1.0, 0.0, 0.0, 1.0, 0.0, 0.0, 1.0, 0.0, 0.0, 1.0, 0.0, 0.0, 1.0, 0.0, 0.0, 1.0, 0.0, 0.0, 1.0, 0.0, 0.0, 1.0, 0.0, 0.0, 1.0, 0.0, 0.0, 1.0, 0.0, 0.0, 1.0, 0.0, 0.0, 1.0, 0.0, 0.0, 1.0, 0.0, 0.0, 1.0, 0.0, 0.0, 1.0, 0.0, 0.0, 1.0, 0.0, 0.0, 1.0, 0.0, 0.0, 1.0, 0.0, 0.0, 1.0, 0.0, 0.0, 1.0, 0.0, 0.0, 1.0, 0.0, 0.0, 1.0, 0.0, 0.0, 1.0, 0.0, 0.0, 1.0, 0.0, 0.0, 1.0, 0.0, 0.0, 1.0, 0.0, 0.0, 1.0, 0.0, 0.0, 1.0, 0.0, 0.0, 1.0, 0.0, 0.0, 1.0, 0.0, 0.0, 1.0, 0.0, 0.0, 1.0, 0.0, 0.0, 1.0, 0.0, 0.0, 1.0, 0.0, 0.0, 1.0, 0.0, 0.0, 1.0, 0.0, 0.0, 1.0, 0.0, 0.0, 1.0, 0.0, 0.0, 1.0, 0.0, 0.0, 1.0, 0.0, 0.0, 1.0, 0.0, 0.0, 1.0, 2.543e-09, 0.0, 1.0, 0.0, 0.0, 1.0, 0.0, 0.0, 1.0, 2.543e-09, 0.0, 1.0, 0.0, 0.0, 1.0, 0.0, 0.0, 1.0, 2.543e-09, 0.0, 1.0, 5.19e-08, 0.0, 1.0, 5.19e-08, 0.0, 1.0, 2.543e-09, 0.0, 1.0, 1.282e-09, 0.0, 1.0, 2.543e-09, 0.0, 1.0, -1.493e-08, 0.0, 1.0, 1.282e-09, 0.0, 1.0, 1.282e-09, 0.0, 1.0, -1.493e-08, 0.0, 1.0, 0.0, 0.0, 1.0, -1.493e-08, 0.0, 1.0, 0.0, 0.0, 1.0, 0.0, 0.0, 1.0, 0.0, 0.0, 1.0, 0.0, 0.0, 1.0, 0.0, 0.0, 1.0, 0.0, 0.0, 1.0, 0.0, 0.0, 1.0, 0.0, 0.0, 1.0, 0.0, 0.0, 1.0, 0.0, 0.0, 1.0, 0.0, 0.0, 1.0, 0.0, 0.0, 1.0, 0.0, 0.0, 1.0, 0.0, 0.0, 1.0, 0.0, 0.0, 1.0, 0.0, 0.0, 1.0, 0.0, 0.0, 1.0, 0.0, 0.0, 1.0, 0.0, 0.0, 1.0, 0.0, 0.0, 1.0, 0.0, 0.0, 1.0, 0.0, 0.0, 1.0, 0.0, 0.0, 1.0, 0.0, 0.0, 1.0, 0.0, 0.0, 1.0, 0.0, 0.0, 1.0, 0.0, 0.0, 1.0, 0.0, 0.0, 1.0, 0.0, 0.0, 1.0, 0.0, 0.0, 1.0, 0.0, 0.0, 1.0, 0.0, 0.0, 1.0, 0.0, 0.0, 1.0, 0.0, 0.0, 1.0, 0.0, 0.0, 1.0, -2.377e-09, 0.0, 1.0, 0.0, 0.0, 1.0, 0.0, 0.0, 1.0, 0.0, 0.0, 1.0, 1.282e-09, 0.0, 1.0, 0.0, 0.0, 1.0, 0.0, 0.0, 1.0, 1.282e-09, 0.0, 1.0, 0.0, 0.0, 1.0, 0.0, 0.0, 1.0, 2.543e-09, 0.0, 1.0, 0.0, 0.0, 1.0, 0.0, 0.0, 1.0, 2.543e-09, 0.0, 1.0, 0.0, 0.0, 1.0, 0.0, 0.0, 1.0, 2.543e-09, 0.0, 1.0, 0.0, 0.0, 1.0, 0.0, 0.0, 1.0, 0.0, 0.0, 1.0, 0.0, 0.0, 1.0, 0.0, 0.0, 1.0, 0.0, 0.0, 1.0, 0.0, 0.0, 1.0, 0.0, 0.0, 1.0, 0.0, 0.0, 1.0, 0.0, 0.0, 1.0, 0.0, 0.0, 1.0, 0.0, 0.0, 1.0, 0.0, 0.0, 1.0, 0.0, 0.0, 1.0, 0.0, 0.0, 1.0, 0.0, 0.0, 1.0, 0.0, 0.0, 1.0, 0.0, 0.0, 1.0, 0.0, 0.0, 1.0, 0.0, 0.0, 1.0, 0.0, 0.0, 1.0, 0.0, 0.0, 1.0, 0.0, 0.0, 1.0, 0.0, 0.0, 1.0, 0.0, 0.0, 1.0, 0.0, 0.0, 1.0, 0.0, 0.0, 1.0, 0.0, 0.0, 1.0, 0.0, 0.0, 1.0, 0.0, 0.0, 1.0, 0.0, 0.0, 1.0, 0.0, 0.0, 1.0, 0.0, 0.0, 1.0, 0.0, 0.0, -1.0, 0.0, 0.0, -1.0, 0.0, 0.0, -1.0, -2.377e-09, 0.0, -1.0, 0.0, 0.0, -1.0, -2.377e-09, 0.0, -1.0, 0.0, 0.0, -1.0, 0.0, 0.0, -1.0, 0.0, 0.0, -1.0, 0.0, 0.0, -1.0, 0.0, 0.0, -1.0, 0.0, 0.0, -1.0, 0.0, 0.0, -1.0, 0.0, 0.0, -1.0, 0.0, 0.0, -1.0, 0.0, 0.0, -1.0, 0.0, 0.0, -1.0, 0.0, 0.0, -1.0, 0.0, 0.0, -1.0, 0.0, 0.0, -1.0, 0.0, 0.0, -1.0, 0.0, 0.0, -1.0, 0.0, 0.0, -1.0, 0.0, 0.0, -1.0, 0.0, 0.0, -1.0, 0.0, 0.0, -1.0, 0.0, 0.0, -1.0, 0.0, 0.0, -1.0, 0.0, 0.0, -1.0, 0.0, 0.0, -1.0, 0.0, 0.0, -1.0, 0.0, 0.0, -1.0, 0.0, 0.0, -1.0, 0.0, 0.0, -1.0, 0.0, 0.0, -1.0, 0.0, 0.0, -1.0, 0.0, 0.0, -1.0, -1.493e-08, 0.0, -1.0, 0.0, 0.0, -1.0, 0.0, 0.0, -1.0, 1.958e-09, 0.0, -1.0, 0.0, 0.0, -1.0, -1.493e-08, 0.0, -1.0, 6.162e-09, 0.0, -1.0, 1.958e-09, 0.0, -1.0, -1.493e-08, 0.0, -1.0, 0.0, 0.0, -1.0, 0.0, 0.0, -1.0, 1.958e-09, 0.0, -1.0, 2.014e-08, 0.0, -1.0, 1.958e-09, 0.0, -1.0, 6.162e-09, 0.0, -1.0, 0.0, 0.0, -1.0, 2.014e-08, 0.0, -1.0, 6.162e-09, 0.0, -1.0, 0.0, 0.0, -1.0, 0.0, 0.0, -1.0, 6.162e-09, 0.0, -1.0, 0.0, 0.0, -1.0, 0.0, 0.0, -1.0, 6.162e-09, 0.0, -1.0, 0.0, 0.0, -1.0, 0.0, 0.0, -1.0, 6.162e-09, 0.0, -1.0, 0.0, 0.0, -1.0, 0.0, 0.0, -1.0, 6.162e-09, 0.0, -1.0, 0.0, 0.0, -1.0, 0.0, 0.0, -1.0, 0.0, 0.0, -1.0, 0.0, 0.0, -1.0, 0.0, 0.0, -1.0, 0.0, 0.0, -1.0, 0.0, 0.0, -1.0, 0.0, 0.0, -1.0, 0.0, 0.0, -1.0, 0.0, 0.0, -1.0, 0.0, 0.0, -1.0, 0.0, 0.0, -1.0, 0.0, 0.0, -1.0, 0.0, 0.0, -1.0, 0.0, 0.0, -1.0, 0.0, 0.0, -1.0, 0.0, 0.0, -1.0, 0.0, 0.0, -1.0, 0.0, 0.0, -1.0, 0.0, 0.0, -1.0, 0.0, 0.0, -1.0, 0.0, 0.0, -1.0, 0.0, 0.0, -1.0, 0.0, 0.0, -1.0, 0.0, 0.0, -1.0, 0.0, 0.0, -1.0, 0.0, 0.0, -1.0, 0.0, 0.0, -1.0, 0.0, 0.0, -1.0, 0.0, 0.0, -1.0, 0.0, 0.0, -1.0, 0.0, 0.0, -1.0, 0.0, 0.0, -1.0, 0.0, 0.0, -1.0, 0.0, 0.0, -1.0, 0.0, 0.0, -1.0, 0.0, 0.0, -1.0, 0.0, 0.0, -1.0, 0.0, 0.0, -1.0, 0.0, 0.0, -1.0, 0.0, 0.0, -1.0, 0.0, 0.0, -1.0, 0.0, 0.0, -1.0, 0.0, 0.0, -1.0, 0.0, 0.0, -1.0, 0.0, 0.0, -1.0, 0.0, 0.0, -1.0, 0.0, 0.0, -1.0, 0.0, 0.0, -1.0, 0.0, 0.0, -1.0, 0.0, 0.0, -1.0, 0.0, 0.0, -1.0, 0.0, 0.0, -1.0, 0.0, 0.0, -1.0, 0.0, 0.0, -1.0, 0.0, 0.0, -1.0, 0.0, 0.0, -1.0, 0.0, 0.0, -1.0, 0.0, 0.0, -1.0, 0.0, 0.0, -1.0, 0.0, 0.0, -1.0, 0.0, 0.0, -1.0, 0.0, 0.0, -1.0, 0.0, 0.0, -1.0, 0.0, 0.0, -1.0, 0.0, 0.0, -1.0, 0.0, 0.0, -1.0, 0.0, 0.0, -1.0, 0.0, 0.0, -1.0, 0.0, 0.0, -1.0, 0.0, 0.0, -1.0, 0.0, 0.0, -1.0, 0.0, 0.0, -1.0, 0.0, 0.0, -1.0, -3.81e-08, 0.0, -1.0, 0.0, 0.0, -1.0, 4.087e-09, 0.0, -1.0, -3.81e-08, 0.0, -1.0, -3.81e-08, 0.0, -1.0, 4.087e-09, 0.0, -1.0, -1.993e-08, 0.0, -1.0, -1.993e-08, 0.0, -1.0, 4.087e-09, 0.0, -1.0, 0.0, 0.0, -1.0, 4.087e-09, 0.0, -1.0, 0.0, 0.0, -1.0, 0.0, 0.0, -1.0, 1.958e-09, 0.0, -1.0, 0.0, 0.0, -1.0, 0.0, 0.0])] * 3)])
me_mesh_003 = bpy.data.meshes.new('Mesh.003')
me_mesh_003.from_pydata([(-4.3, -1.725, 0.35), (-4.3, -1.725, -0.35), (-5.0, -1.725, 0.35), (-5.0, -1.725, -0.35), (4.3, 1.725, -0.35), (4.3, -1.104, -0.1295), (4.3, -1.725, -0.35), (4.3, -1.725, 0.35), (4.3, -1.104, 0.1295), (4.3, -0.483, 0.1295), (4.3, 0.483, 0.1295), (4.3, 1.104, 0.1295), (4.3, 1.104, -0.1295), (4.3, 1.725, 0.35), (4.3, -0.483, -0.1295), (4.3, 0.483, -0.1295), (5.0, -1.725, 0.35), (4.3, -1.725, 0.35), (5.0, 1.725, 0.35), (4.3, 1.725, 0.35), (1.5, -1.725, -0.35), (1.5, 1.725, -0.35), (1.5, -1.725, 0.35), (1.5, 1.725, 0.35), (2.2, -1.725, 0.35), (2.2, -1.725, -0.35), (1.5, -1.725, 0.35), (1.5, -1.725, -0.35), (-2.2, -1.104, 0.1295), (-2.2, -1.104, -0.1295), (-4.3, -1.104, 0.1295), (-4.3, -1.104, -0.1295), (-4.3, -1.725, 0.35), (-5.0, -1.725, 0.35), (-4.3, 1.725, 0.35), (-5.0, 1.725, 0.35), (-1.5, 1.725, -0.35), (-1.5, -1.725, -0.35), (-1.5, 1.725, 0.35), (-1.5, -1.725, 0.35), (-1.5, 1.725, -0.35), (-1.5, 1.725, 0.35), (-2.2, 1.725, -0.35), (-2.2, 1.725, 0.35), (2.2, 1.725, -0.35), (2.2, 1.725, 0.35), (1.5, 1.725, -0.35), (1.5, 1.725, 0.35), (1.5, -1.725, -0.35), (2.2, -1.725, -0.35), (1.5, 1.725, -0.35), (2.2, 1.725, -0.35), (2.2, -1.725, 0.35), (1.5, -1.725, 0.35), (2.2, 1.725, 0.35), (1.5, 1.725, 0.35), (5.0, -1.725, 0.35), (5.0, -1.725, -0.35), (4.3, -1.725, 0.35), (4.3, -1.725, -0.35), (4.3, -1.725, -0.35), (5.0, -1.725, -0.35), (4.3, 1.725, -0.35), (5.0, 1.725, -0.35), (-4.3, -1.725, -0.35), (-4.3, 1.104, -0.1295), (-4.3, 1.725, -0.35), (-4.3, 1.725, 0.35), (-4.3, 1.104, 0.1295), (-4.3, 0.483, 0.1295), (-4.3, -0.483, 0.1295), (-4.3, -1.104, 0.1295), (-4.3, -1.104, -0.1295), (-4.3, -1.725, 0.35), (-4.3, 0.483, -0.1295), (-4.3, -0.483, -0.1295), (-5.0, -1.725, -0.35), (-4.3, -1.725, -0.35), (-5.0, 1.725, -0.35), (-4.3, 1.725, -0.35), (-1.5, -1.725, 0.35), (-1.5, -1.725, -0.35), (-2.2, -1.725, 0.35), (-2.2, -1.725, -0.35), (5.0, 1.725, -0.35), (5.0, 1.725, 0.35), (4.3, 1.725, -0.35), (4.3, 1.725, 0.35), (4.3, 1.104, -0.1295), (4.3, 1.104, 0.1295), (2.2, 1.104, -0.1295), (2.2, 1.104, 0.1295), (-5.0, -1.725, -0.35), (-5.0, 1.725, -0.35), (-5.0, -1.725, 0.35), (-5.0, 1.725, 0.35), (4.3, -1.104, 0.1295), (4.3, -1.104, -0.1295), (2.2, -1.104, 0.1295), (2.2, -1.104, -0.1295), (-2.2, -0.483, -0.1295), (-2.2, -0.483, 0.1295), (-4.3, -0.483, -0.1295), (-4.3, -0.483, 0.1295), (4.3, -0.483, -0.1295), (4.3, -0.483, 0.1295), (2.2, -0.483, -0.1295), (2.2, -0.483, 0.1295), (-2.2, -1.725, -0.35), (-1.5, -1.725, -0.35), (-2.2, 1.725, -0.35), (-1.5, 1.725, -0.35), (2.2, 0.483, -0.1295), (2.2, -0.483, -0.1295), (2.2, 0.483, 0.1295), (2.2, -0.483, 0.1295), (2.2, 1.725, 0.35), (2.2, 1.104, 0.1295), (2.2, 1.104, -0.1295), (2.2, 1.725, -0.35), (2.2, -1.725, -0.35), (2.2, -1.104, 0.1295), (2.2, -1.104, -0.1295), (2.2, -1.725, 0.35), (4.3, 0.483, 0.1295), (4.3, 0.483, -0.1295), (2.2, 0.483, 0.1295), (2.2, 0.483, -0.1295), (-4.3, 1.725, -0.35), (-4.3, 1.725, 0.35), (-5.0, 1.725, -0.35), (-5.0, 1.725, 0.35), (-2.2, 0.483, 0.1295), (-2.2, 0.483, -0.1295), (-4.3, 0.483, 0.1295), (-4.3, 0.483, -0.1295), (5.0, 1.725, -0.35), (5.0, -1.725, -0.35), (5.0, 1.725, 0.35), (5.0, -1.725, 0.35), (-2.2, 1.104, -0.1295), (-2.2, 1.104, 0.1295), (-4.3, 1.104, -0.1295), (-4.3, 1.104, 0.1295), (-1.5, -1.725, 0.35), (-2.2, -1.725, 0.35), (-1.5, 1.725, 0.35), (-2.2, 1.725, 0.35), (-4.3, 0.483, -0.1295), (-2.2, 0.483, -0.1295), (-4.3, 1.104, -0.1295), (-2.2, 1.104, -0.1295), (-2.2, 0.483, 0.1295), (-4.3, 0.483, 0.1295), (-2.2, 1.104, 0.1295), (-4.3, 1.104, 0.1295), (-2.2, -1.104, 0.1295), (-4.3, -1.104, 0.1295), (-2.2, -0.483, 0.1295), (-4.3, -0.483, 0.1295), (4.3, -1.104, 0.1295), (2.2, -1.104, 0.1295), (4.3, -0.483, 0.1295), (2.2, -0.483, 0.1295), (-4.3, -1.104, -0.1295), (-2.2, -1.104, -0.1295), (-4.3, -0.483, -0.1295), (-2.2, -0.483, -0.1295), (2.2, -1.104, -0.1295), (4.3, -1.104, -0.1295), (2.2, -0.483, -0.1295), (4.3, -0.483, -0.1295), (4.3, 0.483, 0.1295), (2.2, 0.483, 0.1295), (4.3, 1.104, 0.1295), (2.2, 1.104, 0.1295), (-2.2, 1.725, -0.35), (-2.2, -1.104, -0.1295), (-2.2, -1.725, -0.35), (-2.2, -1.725, 0.35), (-2.2, -1.104, 0.1295), (-2.2, -0.483, 0.1295), (-2.2, 0.483, 0.1295), (-2.2, 1.104, 0.1295), (-2.2, 1.104, -0.1295), (-2.2, 1.725, 0.35), (-2.2, -0.483, -0.1295), (-2.2, 0.483, -0.1295), (2.2, 0.483, -0.1295), (4.3, 0.483, -0.1295), (2.2, 1.104, -0.1295), (4.3, 1.104, -0.1295)], [], [(0, 2, 1), (3, 1, 2), (4, 6, 5), (7, 5, 6), (8, 5, 7), (9, 8, 7), (10, 9, 7), (11, 10, 7), (5, 12, 4), (13, 4, 12), (11, 13, 12), (7, 13, 11), (14, 12, 5), (15, 12, 14), (14, 9, 15), (10, 15, 9), (16, 18, 17), (19, 17, 18), (20, 22, 21), (23, 21, 22), (24, 26, 25), (27, 25, 26), (28, 30, 29), (31, 29, 30), (32, 34, 33), (35, 33, 34), (36, 38, 37), (39, 37, 38), (40, 42, 41), (43, 41, 42), (44, 46, 45), (47, 45, 46), (48, 50, 49), (51, 49, 50), (52, 54, 53), (55, 53, 54), (56, 58, 57), (59, 57, 58), (60, 62, 61), (63, 61, 62), (64, 66, 65), (67, 65, 66), (68, 65, 67), (69, 68, 67), (70, 69, 67), (71, 70, 67), (65, 72, 64), (73, 64, 72), (71, 73, 72), (67, 73, 71), (74, 72, 65), (75, 72, 74), (74, 69, 75), (70, 75, 69), (76, 78, 77), (79, 77, 78), (80, 82, 81), (83, 81, 82), (84, 86, 85), (87, 85, 86), (88, 90, 89), (91, 89, 90), (92, 94, 93), (95, 93, 94), (96, 98, 97), (99, 97, 98), (100, 102, 101), (103, 101, 102), (104, 106, 105), (107, 105, 106), (108, 110, 109), (111, 109, 110), (112, 114, 113), (115, 113, 114), (115, 114, 116), (114, 117, 116), (117, 118, 116), (116, 118, 119), (120, 119, 118), (121, 115, 116), (118, 122, 120), (112, 122, 118), (113, 122, 112), (123, 120, 122), (121, 123, 122), (116, 123, 121), (124, 126, 125), (127, 125, 126), (128, 130, 129), (131, 129, 130), (132, 134, 133), (135, 133, 134), (136, 138, 137), (139, 137, 138), (140, 142, 141), (143, 141, 142), (144, 146, 145), (147, 145, 146), (148, 150, 149), (151, 149, 150), (152, 154, 153), (155, 153, 154), (156, 158, 157), (159, 157, 158), (160, 162, 161), (163, 161, 162), (164, 166, 165), (167, 165, 166), (168, 170, 169), (171, 169, 170), (172, 174, 173), (175, 173, 174), (176, 178, 177), (179, 177, 178), (180, 177, 179), (181, 180, 179), (182, 181, 179), (183, 182, 179), (177, 184, 176), (185, 176, 184), (183, 185, 184), (179, 185, 183), (186, 184, 177), (187, 184, 186), (186, 181, 187), (182, 187, 181), (188, 190, 189), (191, 189, 190)])
me_mesh_003.polygons.foreach_set('use_smooth', [True] * 128)
me_mesh_003.polygons.foreach_set('material_index', [0, 0, 0, 0, 0, 0, 0, 0, 0, 0, 0, 0, 0, 0, 0, 0, 0, 0, 0, 0, 0, 0, 0, 0, 0, 0, 0, 0, 0, 0, 0, 0, 0, 0, 0, 0, 0, 0, 0, 0, 0, 0, 0, 0, 0, 0, 0, 0, 0, 0, 0, 0, 0, 0, 0, 0, 0, 0, 0, 0, 0, 0, 0, 0, 0, 0, 0, 0, 0, 0, 0, 0, 0, 0, 0, 0, 0, 0, 0, 0, 0, 0, 0, 0, 0, 0, 0, 0, 0, 0, 0, 0, 0, 0, 0, 0, 0, 0, 1, 1, 1, 1, 1, 1, 1, 1, 1, 1, 1, 1, 1, 1, 1, 1, 1, 1, 1, 1, 1, 1, 1, 1, 1, 1, 1, 1, 1, 1])
_uv = me_mesh_003.uv_layers.new(name='map1')
_uv.uv.foreach_set('vector', [-16.93, 19.69, -19.69, 19.69, -16.93, 16.93, -19.69, 16.93, -16.93, 16.93, -19.69, 19.69, 16.93, 13.58, 16.93, 0.0, 17.8, 2.445, 19.69, 0.0, 17.8, 2.445, 16.93, 0.0, 18.82, 2.445, 17.8, 2.445, 19.69, 0.0, 18.82, 4.89, 18.82, 2.445, 19.69, 0.0, 18.82, 8.694, 18.82, 4.89, 19.69, 0.0, 18.82, 11.14, 18.82, 8.694, 19.69, 0.0, 17.8, 2.445, 17.8, 11.14, 16.93, 13.58, 19.69, 13.58, 16.93, 13.58, 17.8, 11.14, 18.82, 11.14, 19.69, 13.58, 17.8, 11.14, 19.69, 0.0, 19.69, 13.58, 18.82, 11.14, 17.8, 4.89, 17.8, 11.14, 17.8, 2.445, 17.8, 8.694, 17.8, 11.14, 17.8, 4.89, 17.8, 4.89, 18.82, 4.89, 17.8, 8.694, 18.82, 8.694, 17.8, 8.694, 18.82, 4.89, 19.69, 0.0, 19.69, 13.58, 16.93, 0.0, 16.93, 13.58, 16.93, 0.0, 19.69, 13.58, 16.93, 0.0, 19.69, 0.0, 16.93, 13.58, 19.69, 13.58, 16.93, 13.58, 19.69, 0.0, 8.661, 19.69, 5.906, 19.69, 8.661, 16.93, 5.906, 16.93, 8.661, 16.93, 5.906, 19.69, -8.661, 18.82, -16.93, 18.82, -8.661, 17.8, -16.93, 17.8, -8.661, 17.8, -16.93, 18.82, -16.93, 0.0, -16.93, 13.58, -19.69, 0.0, -19.69, 13.58, -19.69, 0.0, -16.93, 13.58, -16.93, 13.58, -19.69, 13.58, -16.93, 0.0, -19.69, 0.0, -16.93, 0.0, -19.69, 13.58, 5.906, 16.93, 8.661, 16.93, 5.906, 19.69, 8.661, 19.69, 5.906, 19.69, 8.661, 16.93, -8.661, 16.93, -5.906, 16.93, -8.661, 19.69, -5.906, 19.69, -8.661, 19.69, -5.906, 16.93, -5.906, 0.0, -5.906, 13.58, -8.661, 0.0, -8.661, 13.58, -8.661, 0.0, -5.906, 13.58, 8.661, 0.0, 8.661, 13.58, 5.906, 0.0, 5.906, 13.58, 5.906, 0.0, 8.661, 13.58, 19.69, 19.69, 16.93, 19.69, 19.69, 16.93, 16.93, 16.93, 19.69, 16.93, 16.93, 19.69, -16.93, 0.0, -16.93, 13.58, -19.69, 0.0, -19.69, 13.58, -19.69, 0.0, -16.93, 13.58, -16.93, 0.0, -16.93, 13.58, -17.8, 11.14, -19.69, 13.58, -17.8, 11.14, -16.93, 13.58, -18.82, 11.14, -17.8, 11.14, -19.69, 13.58, -18.82, 8.694, -18.82, 11.14, -19.69, 13.58, -18.82, 4.89, -18.82, 8.694, -19.69, 13.58, -18.82, 2.445, -18.82, 4.89, -19.69, 13.58, -17.8, 11.14, -17.8, 2.445, -16.93, 0.0, -19.69, 0.0, -16.93, 0.0, -17.8, 2.445, -18.82, 2.445, -19.69, 0.0, -17.8, 2.445, -19.69, 13.58, -19.69, 0.0, -18.82, 2.445, -17.8, 8.694, -17.8, 2.445, -17.8, 11.14, -17.8, 4.89, -17.8, 2.445, -17.8, 8.694, -17.8, 8.694, -18.82, 8.694, -17.8, 4.89, -18.82, 4.89, -17.8, 4.89, -18.82, 8.694, 19.69, 0.0, 19.69, 13.58, 16.93, 0.0, 16.93, 13.58, 16.93, 0.0, 19.69, 13.58, -5.906, 19.69, -8.661, 19.69, -5.906, 16.93, -8.661, 16.93, -5.906, 16.93, -8.661, 19.69, -19.69, 16.93, -16.93, 16.93, -19.69, 19.69, -16.93, 19.69, -19.69, 19.69, -16.93, 16.93, -16.93, 17.8, -8.661, 17.8, -16.93, 18.82, -8.661, 18.82, -16.93, 18.82, -8.661, 17.8, 16.93, 0.0, 19.69, 0.0, 16.93, 13.58, 19.69, 13.58, 16.93, 13.58, 19.69, 0.0, 16.93, 18.82, 8.661, 18.82, 16.93, 17.8, 8.661, 17.8, 16.93, 17.8, 8.661, 18.82, 8.661, 17.8, 16.93, 17.8, 8.661, 18.82, 16.93, 18.82, 8.661, 18.82, 16.93, 17.8, -16.93, 17.8, -8.661, 17.8, -16.93, 18.82, -8.661, 18.82, -16.93, 18.82, -8.661, 17.8, 8.661, 0.0, 8.661, 13.58, 5.906, 0.0, 5.906, 13.58, 5.906, 0.0, 8.661, 13.58, -17.8, 8.694, -18.82, 8.694, -17.8, 4.89, -18.82, 4.89, -17.8, 4.89, -18.82, 8.694, -18.82, 4.89, -18.82, 8.694, -19.69, 13.58, -18.82, 8.694, -18.82, 11.14, -19.69, 13.58, -18.82, 11.14, -17.8, 11.14, -19.69, 13.58, -19.69, 13.58, -17.8, 11.14, -16.93, 13.58, -16.93, 0.0, -16.93, 13.58, -17.8, 11.14, -18.82, 2.445, -18.82, 4.89, -19.69, 13.58, -17.8, 11.14, -17.8, 2.445, -16.93, 0.0, -17.8, 8.694, -17.8, 2.445, -17.8, 11.14, -17.8, 4.89, -17.8, 2.445, -17.8, 8.694, -19.69, 0.0, -16.93, 0.0, -17.8, 2.445, -18.82, 2.445, -19.69, 0.0, -17.8, 2.445, -19.69, 13.58, -19.69, 0.0, -18.82, 2.445, 16.93, 18.82, 8.661, 18.82, 16.93, 17.8, 8.661, 17.8, 16.93, 17.8, 8.661, 18.82, 16.93, 16.93, 19.69, 16.93, 16.93, 19.69, 19.69, 19.69, 16.93, 19.69, 19.69, 16.93, -8.661, 18.82, -16.93, 18.82, -8.661, 17.8, -16.93, 17.8, -8.661, 17.8, -16.93, 18.82, -16.93, 13.58, -19.69, 13.58, -16.93, -2.059e-14, -19.69, -2.059e-14, -16.93, -2.059e-14, -19.69, 13.58, 8.661, 17.8, 16.93, 17.8, 8.661, 18.82, 16.93, 18.82, 8.661, 18.82, 16.93, 17.8, -5.906, 0.0, -5.906, 13.58, -8.661, 0.0, -8.661, 13.58, -8.661, 0.0, -5.906, 13.58, 16.93, 8.694, 16.93, 11.14, 8.661, 8.694, 8.661, 11.14, 8.661, 8.694, 16.93, 11.14, -8.661, 8.694, -8.661, 11.14, -16.93, 8.694, -16.93, 11.14, -16.93, 8.694, -8.661, 11.14, -8.661, 2.445, -8.661, 4.89, -16.93, 2.445, -16.93, 4.89, -16.93, 2.445, -8.661, 4.89, 16.93, 2.445, 16.93, 4.89, 8.661, 2.445, 8.661, 4.89, 8.661, 2.445, 16.93, 4.89, 16.93, 2.445, 16.93, 4.89, 8.661, 2.445, 8.661, 4.89, 8.661, 2.445, 16.93, 4.89, -8.661, 2.445, -8.661, 4.89, -16.93, 2.445, -16.93, 4.89, -16.93, 2.445, -8.661, 4.89, 16.93, 8.694, 16.93, 11.14, 8.661, 8.694, 8.661, 11.14, 8.661, 8.694, 16.93, 11.14, 16.93, 13.58, 16.93, 0.0, 17.8, 2.445, 19.69, 0.0, 17.8, 2.445, 16.93, 0.0, 18.82, 2.445, 17.8, 2.445, 19.69, 0.0, 18.82, 4.89, 18.82, 2.445, 19.69, 0.0, 18.82, 8.694, 18.82, 4.89, 19.69, 0.0, 18.82, 11.14, 18.82, 8.694, 19.69, 0.0, 17.8, 2.445, 17.8, 11.14, 16.93, 13.58, 19.69, 13.58, 16.93, 13.58, 17.8, 11.14, 18.82, 11.14, 19.69, 13.58, 17.8, 11.14, 19.69, 0.0, 19.69, 13.58, 18.82, 11.14, 17.8, 4.89, 17.8, 11.14, 17.8, 2.445, 17.8, 8.694, 17.8, 11.14, 17.8, 4.89, 17.8, 4.89, 18.82, 4.89, 17.8, 8.694, 18.82, 8.694, 17.8, 8.694, 18.82, 4.89, -8.661, 8.694, -8.661, 11.14, -16.93, 8.694, -16.93, 11.14, -16.93, 8.694, -8.661, 11.14])
me_mesh_003.materials.append(mat_wood_003)
me_mesh_003.materials.append(mat_wooddark_003)
me_mesh_003.update()
me_mesh_003.normals_split_custom_set([tuple(v) for v in zip(*[iter([0.0, -1.0, 0.0, 0.0, -1.0, 0.0, 0.0, -1.0, 0.0, 0.0, -1.0, 0.0, 0.0, -1.0, 0.0, 0.0, -1.0, 0.0, -1.0, -4.293e-07, 0.0, -1.0, 4.293e-07, 0.0, -1.0, 1.162e-07, 0.0, -1.0, 3.189e-07, 0.0, -1.0, 1.162e-07, 0.0, -1.0, 4.293e-07, 0.0, -1.0, 0.0, 0.0, -1.0, 1.162e-07, 0.0, -1.0, 3.189e-07, 0.0, -1.0, 0.0, 0.0, -1.0, 0.0, 0.0, -1.0, 3.189e-07, 0.0, -1.0, 0.0, 0.0, -1.0, 0.0, 0.0, -1.0, 3.189e-07, 0.0, -1.0, 0.0, 0.0, -1.0, 0.0, 0.0, -1.0, 3.189e-07, 0.0, -1.0, 1.162e-07, 0.0, -1.0, -1.162e-07, 0.0, -1.0, -4.293e-07, 0.0, -1.0, -3.189e-07, 0.0, -1.0, -4.293e-07, 0.0, -1.0, -1.162e-07, 0.0, -1.0, 0.0, 0.0, -1.0, -3.189e-07, 0.0, -1.0, -1.162e-07, 0.0, -1.0, 3.189e-07, 0.0, -1.0, -3.189e-07, 0.0, -1.0, 0.0, 0.0, -1.0, -4.777e-05, -2.088e-12, -1.0, -1.162e-07, 0.0, -1.0, 1.162e-07, 0.0, -0.4472, 0.0, 0.8944, -1.0, -1.162e-07, 0.0, -1.0, -4.777e-05, -2.088e-12, -1.0, -4.777e-05, -2.088e-12, -1.0, 0.0, 0.0, -0.4472, 0.0, 0.8944, -1.0, 0.0, 0.0, -0.4472, 0.0, 0.8944, -1.0, 0.0, 0.0, 0.0, 0.0, 1.0, 0.0, 0.0, 1.0, 0.0, 0.0, 1.0, 0.0, 0.0, 1.0, 0.0, 0.0, 1.0, 0.0, 0.0, 1.0, -1.0, 0.0, 0.0, -1.0, 0.0, 0.0, -1.0, 0.0, 0.0, -1.0, 0.0, 0.0, -1.0, 0.0, 0.0, -1.0, 0.0, 0.0, 0.0, -1.0, 0.0, 0.0, -1.0, 0.0, 0.0, -1.0, 0.0, 0.0, -1.0, 0.0, 0.0, -1.0, 0.0, 0.0, -1.0, 0.0, 0.0, -1.0, 0.0, 0.0, -1.0, 0.0, 0.0, -1.0, 0.0, 0.0, -1.0, 0.0, 0.0, -1.0, 0.0, 0.0, -1.0, 0.0, 0.0, 0.0, 1.0, 0.0, 0.0, 1.0, 0.0, 0.0, 1.0, 0.0, 0.0, 1.0, 0.0, 0.0, 1.0, 0.0, 0.0, 1.0, 1.0, 0.0, 0.0, 1.0, 0.0, 0.0, 1.0, 0.0, 0.0, 1.0, 0.0, 0.0, 1.0, 0.0, 0.0, 1.0, 0.0, 0.0, 0.0, 1.0, 0.0, 0.0, 1.0, 0.0, 0.0, 1.0, 0.0, 0.0, 1.0, 0.0, 0.0, 1.0, 0.0, 0.0, 1.0, 0.0, 0.0, 1.0, 0.0, 0.0, 1.0, 0.0, 0.0, 1.0, 0.0, 0.0, 1.0, 0.0, 0.0, 1.0, 0.0, 0.0, 1.0, 0.0, 0.0, 0.0, -1.0, 0.0, 0.0, -1.0, 0.0, 0.0, -1.0, 0.0, 0.0, -1.0, 0.0, 0.0, -1.0, 0.0, 0.0, -1.0, 0.0, 0.0, 1.0, 0.0, 0.0, 1.0, 0.0, 0.0, 1.0, 0.0, 0.0, 1.0, 0.0, 0.0, 1.0, 0.0, 0.0, 1.0, 0.0, -1.0, 0.0, 0.0, -1.0, 0.0, 0.0, -1.0, 0.0, 0.0, -1.0, 0.0, 0.0, -1.0, 0.0, 0.0, -1.0, 0.0, 0.0, 0.0, -1.0, 0.0, 0.0, -1.0, 0.0, 0.0, -1.0, 0.0, 0.0, -1.0, 0.0, 0.0, -1.0, 0.0, 0.0, -1.0, 1.0, 4.293e-07, 0.0, 1.0, -4.293e-07, 0.0, 1.0, -1.162e-07, 0.0, 1.0, -3.189e-07, 0.0, 1.0, -1.162e-07, 0.0, 1.0, -4.293e-07, 0.0, 1.0, 0.0, 0.0, 1.0, -1.162e-07, 0.0, 1.0, -3.189e-07, 0.0, 1.0, 0.0, 0.0, 1.0, 0.0, 0.0, 1.0, -3.189e-07, 0.0, 1.0, 0.0, 0.0, 1.0, 0.0, 0.0, 1.0, -3.189e-07, 0.0, 1.0, 0.0, 0.0, 1.0, 0.0, 0.0, 1.0, -3.189e-07, 0.0, 1.0, -1.162e-07, 0.0, 1.0, 1.162e-07, 0.0, 1.0, 4.293e-07, 0.0, 1.0, 3.189e-07, 0.0, 1.0, 4.293e-07, 0.0, 1.0, 1.162e-07, 0.0, 1.0, 0.0, 0.0, 1.0, 3.189e-07, 0.0, 1.0, 1.162e-07, 0.0, 1.0, -3.189e-07, 0.0, 1.0, 3.189e-07, 0.0, 1.0, 0.0, 0.0, -0.2248, 0.8438, 0.4873, 1.0, 1.162e-07, 0.0, 1.0, -1.162e-07, 0.0, 1.0, -4.293e-05, 7.176e-05, 1.0, 1.162e-07, 0.0, -0.2248, 0.8438, 0.4873, -0.2248, 0.8438, 0.4873, 1.0, 0.0, 0.0, 1.0, -4.293e-05, 7.176e-05, 1.0, 0.0, 0.0, 1.0, -4.293e-05, 7.176e-05, 1.0, 0.0, 0.0, 0.0, 0.0, -1.0, 0.0, 0.0, -1.0, 0.0, 0.0, -1.0, 0.0, 0.0, -1.0, 0.0, 0.0, -1.0, 0.0, 0.0, -1.0, 0.0, -1.0, 0.0, 0.0, -1.0, 0.0, 0.0, -1.0, 0.0, 0.0, -1.0, 0.0, 0.0, -1.0, 0.0, 0.0, -1.0, 0.0, 0.0, 1.0, 0.0, 0.0, 1.0, 0.0, 0.0, 1.0, 0.0, 0.0, 1.0, 0.0, 0.0, 1.0, 0.0, 0.0, 1.0, 0.0, 0.0, 1.0, 0.0, 0.0, 1.0, 0.0, 0.0, 1.0, 0.0, 0.0, 1.0, 0.0, 0.0, 1.0, 0.0, 0.0, 1.0, 0.0, -1.0, 0.0, 0.0, -1.0, 0.0, 0.0, -1.0, 0.0, 0.0, -1.0, 0.0, 0.0, -1.0, 0.0, 0.0, -1.0, 0.0, 0.0, 0.0, -1.0, 0.0, 0.0, -1.0, 0.0, 0.0, -1.0, 0.0, 0.0, -1.0, 0.0, 0.0, -1.0, 0.0, 0.0, -1.0, 0.0, 0.0, 1.0, 0.0, 0.0, 1.0, 0.0, 0.0, 1.0, 0.0, 0.0, 1.0, 0.0, 0.0, 1.0, 0.0, 0.0, 1.0, 0.0, 0.0, 1.0, 0.0, 0.0, 1.0, 0.0, 0.0, 1.0, 0.0, 0.0, 1.0, 0.0, 0.0, 1.0, 0.0, 0.0, 1.0, 0.0, 0.0, 0.0, -1.0, 0.0, 0.0, -1.0, 0.0, 0.0, -1.0, 0.0, 0.0, -1.0, 0.0, 0.0, -1.0, 0.0, 0.0, -1.0, -0.2248, 0.8438, 0.4873, 1.0, 0.0, 0.0, 1.0, -4.293e-05, 7.176e-05, 1.0, 0.0, 0.0, 1.0, -4.293e-05, 7.176e-05, 1.0, 0.0, 0.0, 1.0, 0.0, 0.0, 1.0, 0.0, 0.0, 1.0, -7.973e-08, 0.0, 1.0, 0.0, 0.0, 1.0, 0.0, 0.0, 1.0, -7.973e-08, 0.0, 1.0, 0.0, 0.0, 1.0, -2.906e-08, 0.0, 1.0, -7.973e-08, 0.0, 1.0, -7.973e-08, 0.0, 1.0, -2.906e-08, 0.0, 1.0, -1.073e-07, 0.0, 1.0, 1.073e-07, 0.0, 1.0, -1.073e-07, 0.0, 1.0, -2.906e-08, 0.0, 1.0, 0.0, 0.0, 1.0, 0.0, 0.0, 1.0, -7.973e-08, 0.0, 1.0, -2.906e-08, 0.0, 1.0, 2.905e-08, 0.0, 1.0, 1.073e-07, 0.0, -0.2248, 0.8438, 0.4873, 1.0, 2.905e-08, 0.0, 1.0, -2.906e-08, 0.0, 1.0, -4.293e-05, 7.176e-05, 1.0, 2.905e-08, 0.0, -0.2248, 0.8438, 0.4873, 1.0, 7.972e-08, 0.0, 1.0, 1.073e-07, 0.0, 1.0, 2.905e-08, 0.0, 1.0, 0.0, 0.0, 1.0, 7.972e-08, 0.0, 1.0, 2.905e-08, 0.0, 1.0, -7.973e-08, 0.0, 1.0, 7.972e-08, 0.0, 1.0, 0.0, 0.0, 0.0, -1.0, 0.0, 0.0, -1.0, 0.0, 0.0, -1.0, 0.0, 0.0, -1.0, 0.0, 0.0, -1.0, 0.0, 0.0, -1.0, 0.0, 0.0, 1.0, 0.0, 0.0, 1.0, 0.0, 0.0, 1.0, 0.0, 0.0, 1.0, 0.0, 0.0, 1.0, 0.0, 0.0, 1.0, 0.0, 0.0, -1.0, 0.0, 0.0, -1.0, 0.0, 0.0, -1.0, 0.0, 0.0, -1.0, 0.0, 0.0, -1.0, 0.0, 0.0, -1.0, 0.0, 1.0, 0.0, 0.0, 1.0, 0.0, 0.0, 1.0, 0.0, 0.0, 1.0, 0.0, 0.0, 1.0, 0.0, 0.0, 1.0, 0.0, 0.0, 0.0, 1.0, 0.0, 0.0, 1.0, 0.0, 0.0, 1.0, 0.0, 0.0, 1.0, 0.0, 0.0, 1.0, 0.0, 0.0, 1.0, 0.0, 0.0, 0.0, 1.0, 0.0, 0.0, 1.0, 0.0, 0.0, 1.0, 0.0, 0.0, 1.0, 0.0, 0.0, 1.0, 0.0, 0.0, 1.0, 0.0, 0.0, -1.0, 0.0, 0.0, -1.0, 0.0, 0.0, -1.0, 0.0, 0.0, -1.0, 0.0, 0.0, -1.0, 0.0, 0.0, -1.0, 0.0, 0.0, 1.0, 0.0, 0.0, 1.0, 0.0, 0.0, 1.0, 0.0, 0.0, 1.0, 0.0, 0.0, 1.0, 0.0, 0.0, 1.0, -0.9487, -4.147e-08, 0.3162, -0.9487, 0.0, 0.3162, 0.0, 0.0, 1.0, 0.0, 0.0, 1.0, 0.0, 0.0, 1.0, -0.9487, 0.0, 0.3162, 0.0, 0.0, 1.0, 0.0, 0.0, 1.0, 0.0, 0.0, 1.0, 0.0, 0.0, 1.0, 0.0, 0.0, 1.0, 0.0, 0.0, 1.0, 0.0, 0.0, -1.0, 0.0, 0.0, -1.0, 0.0, 0.0, -1.0, 0.0, 0.0, -1.0, 0.0, 0.0, -1.0, 0.0, 0.0, -1.0, 0.0, 0.0, -1.0, 0.0, 0.0, -1.0, 0.0, 0.0, -1.0, 0.0, 0.0, -1.0, 0.0, 0.0, -1.0, 0.0, 0.0, -1.0, 0.0, 0.0, 1.0, 0.0, 0.0, 1.0, 0.0, 0.0, 1.0, 0.0, 0.0, 1.0, 0.0, 0.0, 1.0, 0.0, 0.0, 1.0, -1.0, -1.073e-07, 0.0, -1.0, 1.073e-07, 0.0, -1.0, 2.906e-08, 0.0, -1.0, 7.973e-08, 0.0, -1.0, 2.906e-08, 0.0, -1.0, 1.073e-07, 0.0, -0.9487, 1.511e-05, 0.3162, -1.0, 2.906e-08, 0.0, -1.0, 7.973e-08, 0.0, -0.9487, -1.518e-05, 0.3162, -0.9487, 1.511e-05, 0.3162, -1.0, 7.973e-08, 0.0, -1.0, 0.0, 0.0, -0.9487, -1.518e-05, 0.3162, -1.0, 7.973e-08, 0.0, -1.0, 0.0, 0.0, -1.0, 0.0, 0.0, -1.0, 7.973e-08, 0.0, -1.0, 2.906e-08, 0.0, -1.0, -2.905e-08, 0.0, -1.0, -1.073e-07, 0.0, -1.0, -7.972e-08, 0.0, -1.0, -1.073e-07, 0.0, -1.0, -2.905e-08, 0.0, -1.0, 0.0, 0.0, -1.0, -7.972e-08, 0.0, -1.0, -2.905e-08, 0.0, -1.0, 7.973e-08, 0.0, -1.0, -7.972e-08, 0.0, -1.0, 0.0, 0.0, -1.0, -4.777e-05, -2.088e-12, -1.0, -2.905e-08, 0.0, -1.0, 2.906e-08, 0.0, -0.4472, 0.0, 0.8944, -1.0, -2.905e-08, 0.0, -1.0, -4.777e-05, -2.088e-12, -1.0, -4.777e-05, -2.088e-12, -0.9487, -1.518e-05, 0.3162, -0.4472, 0.0, 0.8944, -1.0, 0.0, 0.0, -0.4472, 0.0, 0.8944, -0.9487, -1.518e-05, 0.3162, 0.0, 0.0, -1.0, 0.0, 0.0, -1.0, 0.0, 0.0, -1.0, 0.0, 0.0, -1.0, 0.0, 0.0, -1.0, 0.0, 0.0, -1.0])] * 3)])

# ---- objects
ob_gate = bpy.data.objects.new('gate', me_mesh_004)
ob_fence_gate = bpy.data.objects.new('fence_gate', me_mesh_003)

# ---- transforms, parenting, visibility, modifiers, constraints
ob_gate.parent = ob_fence_gate
ob_gate.matrix_parent_inverse = Matrix(((10.0, 0.0, 0.0, -9.437e-08), (0.0, -1.629e-06, 10.0, -4.299), (0.0, -10.0, -1.629e-06, 0.5926), (-0.0, 0.0, -0.0, 1.0)))
ob_gate.location = (0.15, 0.05926, 0.4299)
ob_gate.rotation_euler = (1.571, 1.192e-07, -1.571)
ob_gate.scale = (0.1867, 0.075, 0.075)
ob_gate.color = (0.8, 0.8, 0.8, 1.0)
ob_fence_gate.location = (9.437e-09, 0.05926, 0.4299)
ob_fence_gate.rotation_euler = (1.571, -0.0, 0.0)
ob_fence_gate.scale = (0.1, 0.1, 0.1)
ob_fence_gate.color = (0.8, 0.8, 0.8, 1.0)

# ---- collection membership
col_collection.objects.link(ob_gate)
col_collection.objects.link(ob_fence_gate)

# ---- scene / render settings (as saved in the file)
scene.frame_start = 1; scene.frame_end = 250; scene.frame_set(1)
scene.render.engine = 'BLENDER_EEVEE_NEXT'
scene.cycles.sampling_pattern = 'TABULATED_SOBOL'
scene.cycles.use_light_tree = False
scene.view_settings.view_transform = 'Filmic'
bpy.context.view_layer.update()

# ---- added for rendering (the .blend has no active camera and no usable light): camera, sun
cam_auto = bpy.data.cameras.new('AutoCamera')
cam_auto.lens = 50.0
cam_auto.sensor_width = 36.0
cam_auto.clip_end = 1000.0
ob_auto_camera = bpy.data.objects.new('AutoCamera', cam_auto)
scene.collection.objects.link(ob_auto_camera)
ob_auto_camera.location = (0.980888, -1.1178, 1.21456)
ob_auto_camera.rotation_euler = (1.09748, -7.21219e-08, 0.694738)
scene.camera = ob_auto_camera
light_auto_sun = bpy.data.lights.new('AutoSun', 'SUN')
light_auto_sun.energy = 3.0
light_auto_sun.angle = 0.0523599
ob_auto_sun = bpy.data.objects.new('AutoSun', light_auto_sun)
scene.collection.objects.link(ob_auto_sun)
ob_auto_sun.rotation_euler = (0.872665, 0.174533, 0.523599)
bpy.context.view_layer.update()
